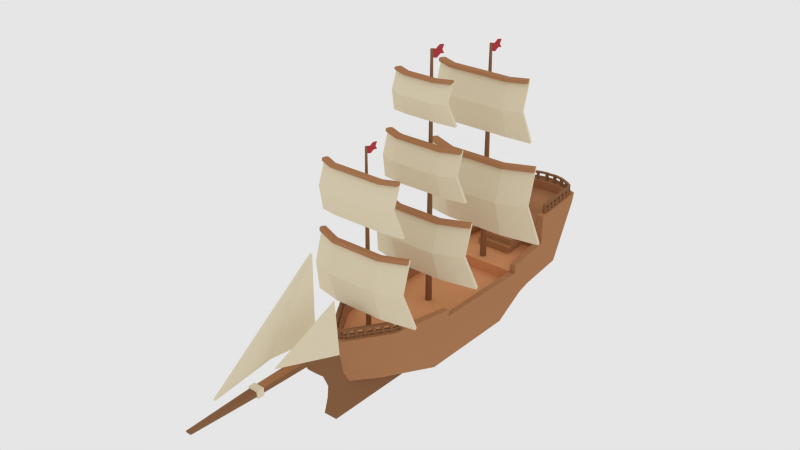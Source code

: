 # Source: sail_ship.blend  (saved by Blender 2.79.0; exported with 4.5.12 LTS)
import bpy
from mathutils import Matrix  # noqa: F401  (used for matrix-valued properties, if any)

bpy.ops.wm.read_factory_settings(use_empty=True)
scene = bpy.context.scene
scene.name = 'Scene'

# ---- collections
col_collection_1 = bpy.data.collections.new('Collection 1'); scene.collection.children.link(col_collection_1)

# ---- materials (node trees are filled in below, after node groups)
mat_wood = bpy.data.materials.new('Wood')
mat_wood.alpha_threshold = 0.0
mat_wood.diffuse_color = (0.4452, 0.2122, 0.0999, 1.0)
mat_wood.roughness = 0.5
mat_fabric = bpy.data.materials.new('Fabric')
mat_fabric.alpha_threshold = 0.0
mat_fabric.diffuse_color = (0.8, 0.706, 0.5128, 1.0)
mat_fabric.roughness = 0.5
mat_darkwood = bpy.data.materials.new('DarkWood')
mat_darkwood.alpha_threshold = 0.0
mat_darkwood.diffuse_color = (0.2738, 0.1326, 0.06372, 1.0)
mat_darkwood.roughness = 0.5
mat_lightwood = bpy.data.materials.new('LightWood')
mat_lightwood.alpha_threshold = 0.0
mat_lightwood.diffuse_color = (0.723, 0.3404, 0.1574, 1.0)
mat_lightwood.roughness = 0.5
mat_c5b99a = bpy.data.materials.new('C5B99A')
mat_c5b99a.alpha_threshold = 0.0
mat_c5b99a.roughness = 0.5
mat_darkred = bpy.data.materials.new('DarkRed')
mat_darkred.alpha_threshold = 0.0
mat_darkred.diffuse_color = (0.477, 0.05062, 0.06254, 1.0)
mat_darkred.roughness = 0.5

# ---- material node trees
mat_c5b99a.use_nodes = True; mat_c5b99a.node_tree.nodes.clear()
_N = mat_c5b99a.node_tree.nodes; _L = mat_c5b99a.node_tree.links
n0 = _N.new('ShaderNodeOutputMaterial'); n0.name = 'Material Output'; n0.location = (300, 300)
n1 = _N.new('ShaderNodeBsdfDiffuse'); n1.name = 'Diffuse BSDF'; n1.location = (10, 300)
n1.inputs[0].default_value = (0.5583, 0.4851, 0.3231, 1.0)
_L.new(n1.outputs[0], n0.inputs[0])
n0.is_active_output = True

# ---- world
world_world = bpy.data.worlds.new('World'); scene.world = world_world
world_world.color = (0.7874, 0.7874, 0.7874)
world_world.use_sun_shadow = False
world_world.sun_shadow_jitter_overblur = 0.0
world_world.cycles.sampling_method = 'NONE'
world_world.cycles.sample_map_resolution = 256

# ---- meshes
me_cylinder_005 = bpy.data.meshes.new('Cylinder.005')
me_cylinder_005.from_pydata([(0.8475, -0.06715, -1.252), (0.7502, -0.07968, -0.2574), (0.7502, -0.2026, -0.7312), (0.3893, -0.215, -1.205), (0.3893, -0.2275, -0.2574), (0.3893, -0.3505, -0.7312), (0.7502, -0.08559, -0.3093), (0.3893, -0.2334, -0.3093), (0.6817, -0.1143, 0.03342), (0.6217, -0.122, 0.7949), (0.6217, -0.2243, 0.4322), (0.3993, -0.2054, 0.0695), (0.3993, -0.2131, 0.7949), (0.3993, -0.3154, 0.4322), (0.6217, -0.1257, 0.7551), (0.3993, -0.2168, 0.7551), (0.8291, -0.01536, -1.245), (0.7294, -0.02891, -0.2654), (0.7306, -0.151, -0.7312), (0.3795, -0.1611, -1.196), (0.3785, -0.1738, -0.2658), (0.3794, -0.2961, -0.731), (0.7294, -0.03481, -0.3173), (0.3787, -0.1796, -0.3178), (0.6632, -0.0624, 0.03912), (0.6009, -0.07112, 0.7885), (0.602, -0.1727, 0.4321), (0.3895, -0.1513, 0.07667), (0.3885, -0.1592, 0.7881), (0.3894, -0.261, 0.4324), (0.6009, -0.07476, 0.7487), (0.3886, -0.1628, 0.7483), (0.7502, -0.1285, -0.3093), (0.7502, -0.1226, -0.2574), (0.3893, -0.2704, -0.2574), (0.3893, -0.2763, -0.3093), (0.6217, -0.1685, 0.7551), (0.6217, -0.1649, 0.7949), (0.3993, -0.256, 0.7949), (0.3993, -0.2596, 0.7551), (-0.8475, -0.06715, -1.252), (-0.7502, -0.07968, -0.2574), (-0.7502, -0.2026, -0.7312), (-0.3893, -0.215, -1.205), (-0.3893, -0.2275, -0.2574), (-0.3893, -0.3505, -0.7312), (-3.614e-08, -0.215, -1.205), (-3.614e-08, -0.2275, -0.2574), (-3.614e-08, -0.3505, -0.7312), (-0.7502, -0.08559, -0.3093), (-0.3893, -0.2334, -0.3093), (-3.614e-08, -0.2334, -0.3093), (-0.6817, -0.1143, 0.03342), (-0.6217, -0.122, 0.7949), (-0.6217, -0.2243, 0.4322), (-0.3993, -0.2054, 0.0695), (-0.3993, -0.2131, 0.7949), (-0.3993, -0.3154, 0.4322), (-3.614e-08, -0.2054, 0.0695), (-3.614e-08, -0.2131, 0.7949), (-3.614e-08, -0.3154, 0.4322), (-0.6217, -0.1257, 0.7551), (-0.3993, -0.2168, 0.7551), (-3.614e-08, -0.2168, 0.7551), (-0.8291, -0.01536, -1.245), (-0.7294, -0.02891, -0.2654), (-0.7306, -0.151, -0.7312), (-0.3795, -0.1611, -1.196), (-0.3785, -0.1738, -0.2658), (-0.3794, -0.2961, -0.731), (-3.614e-08, -0.1604, -1.195), (-3.614e-08, -0.1727, -0.266), (-3.614e-08, -0.2952, -0.7303), (-0.7294, -0.03481, -0.3173), (-0.3787, -0.1796, -0.3178), (-3.614e-08, -0.1786, -0.318), (-0.6632, -0.0624, 0.03912), (-0.6009, -0.07112, 0.7885), (-0.602, -0.1727, 0.4321), (-0.3895, -0.1513, 0.07667), (-0.3885, -0.1592, 0.7881), (-0.3894, -0.261, 0.4324), (-3.614e-08, -0.1506, 0.07805), (-3.614e-08, -0.1582, 0.788), (-3.614e-08, -0.2601, 0.433), (-0.6009, -0.07476, 0.7487), (-0.3886, -0.1628, 0.7483), (-3.614e-08, -0.1618, 0.7482), (-0.7502, -0.1285, -0.3093), (-0.7502, -0.1226, -0.2574), (-0.3893, -0.2704, -0.2574), (-0.3893, -0.2763, -0.3093), (-3.614e-08, -0.2704, -0.2574), (-3.614e-08, -0.2763, -0.3093), (-0.6217, -0.1685, 0.7551), (-0.6217, -0.1649, 0.7949), (-0.3993, -0.256, 0.7949), (-0.3993, -0.2596, 0.7551), (-3.614e-08, -0.256, 0.7949), (-3.614e-08, -0.2596, 0.7551)], [], [(90, 92, 47, 44, 41, 89), (3, 0, 2, 5), (46, 3, 5, 48), (53, 95, 96, 98, 59, 56), (48, 5, 7, 51), (5, 2, 6, 7), (14, 9, 37, 36), (11, 8, 10, 13), (58, 11, 13, 60), (84, 87, 83, 59, 98, 99, 63, 60, 58, 82), (60, 13, 15, 63), (13, 10, 14, 15), (20, 17, 22, 23), (21, 18, 16, 19), (72, 21, 19, 70), (71, 20, 23, 75), (75, 23, 21, 72), (23, 22, 18, 21), (28, 25, 30, 31), (29, 26, 24, 27), (84, 29, 27, 82), (83, 28, 31, 87), (87, 31, 29, 84), (31, 30, 26, 29), (0, 3, 19, 16), (47, 71, 68, 65, 41, 44), (2, 0, 16, 18), (3, 46, 70, 19), (14, 10, 26, 30, 25, 9), (8, 11, 27, 24), (85, 78, 54, 61, 53, 77), (10, 8, 24, 26), (11, 58, 82, 27), (73, 66, 42, 49, 41, 65), (35, 32, 33, 34), (93, 35, 34, 92), (39, 36, 37, 38), (99, 39, 38, 98), (9, 12, 59, 98, 38, 37), (6, 1, 33, 32), (7, 6, 32, 35, 93, 51), (43, 45, 42, 40), (46, 48, 45, 43), (63, 15, 14, 36, 39, 99), (48, 51, 50, 45), (45, 50, 49, 42), (61, 94, 95, 53), (55, 57, 54, 52), (58, 60, 57, 55), (4, 47, 92, 34, 33, 1), (60, 63, 62, 57), (57, 62, 61, 54), (68, 74, 73, 65), (69, 67, 64, 66), (72, 70, 67, 69), (71, 75, 74, 68), (75, 72, 69, 74), (74, 69, 66, 73), (80, 86, 85, 77), (81, 79, 76, 78), (84, 82, 79, 81), (83, 87, 86, 80), (87, 84, 81, 86), (86, 81, 78, 85), (40, 64, 67, 43), (6, 2, 18, 22, 17, 1), (42, 66, 64, 40), (43, 67, 70, 46), (47, 4, 1, 17, 20, 71), (52, 76, 79, 55), (54, 78, 76, 52), (55, 79, 82, 58), (59, 12, 9, 25, 28, 83), (63, 99, 97, 94, 61, 62), (91, 90, 89, 88), (93, 92, 90, 91), (97, 96, 95, 94), (99, 98, 96, 97), (72, 75, 71, 47, 92, 93, 51, 48, 46, 70), (59, 83, 80, 77, 53, 56), (49, 88, 89, 41), (91, 88, 49, 50, 51, 93)])
me_cylinder_005.polygons.foreach_set('material_index', [0, 1, 1, 0, 1, 1, 0, 1, 1, 1, 1, 1, 0, 1, 1, 0, 1, 1, 0, 1, 1, 0, 1, 1, 1, 0, 1, 1, 1, 1, 1, 1, 1, 1, 0, 0, 0, 0, 0, 0, 0, 1, 1, 0, 1, 1, 0, 1, 1, 0, 1, 1, 0, 1, 1, 0, 1, 1, 0, 1, 1, 0, 1, 1, 1, 1, 1, 1, 0, 1, 1, 1, 0, 0, 0, 0, 0, 0, 1, 0, 0, 0])
me_cylinder_005.materials.append(mat_wood)
me_cylinder_005.materials.append(mat_fabric)
me_cylinder_005.materials.append(mat_darkwood)
me_cylinder_005.materials.append(mat_lightwood)
me_cylinder_005.materials.append(mat_c5b99a)
me_cylinder_005.use_remesh_preserve_volume = False
me_cylinder_005.use_remesh_preserve_attributes = False
me_cylinder_005.use_mirror_vertex_groups = False
me_cylinder_005.update()
me_cylinder_004 = bpy.data.meshes.new('Cylinder.004')
me_cylinder_004.from_pydata([(0.708, -0.04207, -1.046), (0.6267, -0.05255, -0.215), (0.6267, -0.1666, -0.6108), (0.3252, -0.1656, -1.007), (0.3252, -0.176, -0.215), (0.3252, -0.2901, -0.6108), (0.6267, -0.05748, -0.2584), (0.3252, -0.181, -0.2584), (0.5694, -0.08147, 0.02792), (0.5193, -0.08792, 0.664), (0.5193, -0.1848, 0.361), (0.3335, -0.1576, 0.05805), (0.3335, -0.164, 0.664), (0.3335, -0.2609, 0.361), (0.5193, -0.09096, 0.6308), (0.3335, -0.1671, 0.6308), (0.6926, 0.00119, -1.04), (0.6093, -0.01013, -0.2217), (0.6103, -0.1235, -0.6109), (0.3171, -0.1205, -0.9993), (0.3162, -0.1311, -0.2221), (0.3169, -0.2447, -0.6106), (0.6093, -0.01506, -0.2651), (0.3163, -0.136, -0.2655), (0.554, -0.03811, 0.03268), (0.5019, -0.04539, 0.6586), (0.5029, -0.1416, 0.361), (0.3254, -0.1124, 0.06404), (0.3245, -0.119, 0.6583), (0.3252, -0.2154, 0.3612), (0.5019, -0.04843, 0.6254), (0.3246, -0.122, 0.6251), (0.6267, -0.09329, -0.2584), (0.6267, -0.08836, -0.215), (0.3252, -0.2118, -0.215), (0.3252, -0.2168, -0.2584), (0.5193, -0.1268, 0.6308), (0.5193, -0.1237, 0.664), (0.3335, -0.1998, 0.664), (0.3335, -0.2029, 0.6308), (-0.708, -0.04207, -1.046), (-0.6267, -0.05255, -0.215), (-0.6267, -0.1666, -0.6108), (-0.3252, -0.1656, -1.007), (-0.3252, -0.176, -0.215), (-0.3252, -0.2901, -0.6108), (-3.019e-08, -0.1656, -1.007), (-3.019e-08, -0.176, -0.215), (-3.019e-08, -0.2901, -0.6108), (-0.6267, -0.05748, -0.2584), (-0.3252, -0.181, -0.2584), (-3.019e-08, -0.181, -0.2584), (-0.5694, -0.08147, 0.02792), (-0.5193, -0.08792, 0.664), (-0.5193, -0.1848, 0.361), (-0.3335, -0.1576, 0.05805), (-0.3335, -0.164, 0.664), (-0.3335, -0.2609, 0.361), (-3.019e-08, -0.1576, 0.05805), (-3.019e-08, -0.164, 0.664), (-3.019e-08, -0.2609, 0.361), (-0.5193, -0.09096, 0.6308), (-0.3335, -0.1671, 0.6308), (-3.019e-08, -0.1671, 0.6308), (-0.6926, 0.00119, -1.04), (-0.6093, -0.01013, -0.2217), (-0.6103, -0.1235, -0.6109), (-0.3171, -0.1205, -0.9993), (-0.3162, -0.1311, -0.2221), (-0.3169, -0.2447, -0.6106), (-3.019e-08, -0.12, -0.9979), (-3.019e-08, -0.1303, -0.2222), (-3.019e-08, -0.2439, -0.61), (-0.6093, -0.01506, -0.2651), (-0.3163, -0.136, -0.2655), (-3.019e-08, -0.1352, -0.2656), (-0.554, -0.03811, 0.03268), (-0.5019, -0.04539, 0.6586), (-0.5029, -0.1416, 0.361), (-0.3254, -0.1124, 0.06404), (-0.3245, -0.119, 0.6583), (-0.3252, -0.2154, 0.3612), (-3.019e-08, -0.1118, 0.0652), (-3.019e-08, -0.1181, 0.6582), (-3.019e-08, -0.2147, 0.3617), (-0.5019, -0.04843, 0.6254), (-0.3246, -0.122, 0.6251), (-3.019e-08, -0.1211, 0.625), (-0.6267, -0.09329, -0.2584), (-0.6267, -0.08836, -0.215), (-0.3252, -0.2118, -0.215), (-0.3252, -0.2168, -0.2584), (-3.019e-08, -0.2118, -0.215), (-3.019e-08, -0.2168, -0.2584), (-0.5193, -0.1268, 0.6308), (-0.5193, -0.1237, 0.664), (-0.3335, -0.1998, 0.664), (-0.3335, -0.2029, 0.6308), (-3.019e-08, -0.1998, 0.664), (-3.019e-08, -0.2029, 0.6308)], [], [(90, 92, 47, 44, 41, 89), (3, 0, 2, 5), (46, 3, 5, 48), (84, 87, 83, 59, 98, 99, 63, 60, 58, 82), (48, 5, 7, 51), (5, 2, 6, 7), (14, 9, 37, 36), (11, 8, 10, 13), (58, 11, 13, 60), (53, 95, 96, 98, 59, 56), (60, 13, 15, 63), (13, 10, 14, 15), (20, 17, 22, 23), (21, 18, 16, 19), (72, 21, 19, 70), (71, 20, 23, 75), (75, 23, 21, 72), (23, 22, 18, 21), (28, 25, 30, 31), (29, 26, 24, 27), (84, 29, 27, 82), (83, 28, 31, 87), (87, 31, 29, 84), (31, 30, 26, 29), (0, 3, 19, 16), (73, 66, 42, 49, 41, 65), (2, 0, 16, 18), (3, 46, 70, 19), (6, 2, 18, 22, 17, 1), (8, 11, 27, 24), (9, 14, 30, 25), (10, 8, 24, 26), (11, 58, 82, 27), (59, 83, 80, 77, 53, 56), (14, 10, 26, 30), (35, 32, 33, 34), (93, 35, 34, 92), (39, 36, 37, 38), (99, 39, 38, 98), (59, 12, 9, 25, 28, 83), (6, 1, 33, 32), (43, 45, 42, 40), (46, 48, 45, 43), (9, 12, 59, 98, 38, 37), (48, 51, 50, 45), (45, 50, 49, 42), (61, 94, 95, 53), (55, 57, 54, 52), (58, 60, 57, 55), (4, 47, 92, 34, 33, 1), (60, 63, 62, 57), (57, 62, 61, 54), (7, 6, 32, 35, 93, 51), (68, 74, 73, 65), (69, 67, 64, 66), (72, 70, 67, 69), (71, 75, 74, 68), (75, 72, 69, 74), (74, 69, 66, 73), (80, 86, 85, 77), (81, 79, 76, 78), (84, 82, 79, 81), (83, 87, 86, 80), (87, 84, 81, 86), (86, 81, 78, 85), (40, 64, 67, 43), (42, 66, 64, 40), (43, 67, 70, 46), (47, 4, 1, 17, 20, 71), (63, 99, 97, 94, 61, 62), (52, 76, 79, 55), (53, 77, 85, 61), (54, 78, 76, 52), (55, 79, 82, 58), (47, 71, 68, 65, 41, 44), (72, 75, 71, 47, 92, 93, 51, 48, 46, 70), (61, 85, 78, 54), (91, 90, 89, 88), (93, 92, 90, 91), (97, 96, 95, 94), (99, 98, 96, 97), (63, 15, 14, 36, 39, 99), (49, 88, 89, 41), (91, 88, 49, 50, 51, 93)])
me_cylinder_004.polygons.foreach_set('material_index', [0, 1, 1, 1, 1, 1, 0, 1, 1, 0, 1, 1, 0, 1, 1, 0, 1, 1, 0, 1, 1, 0, 1, 1, 1, 1, 1, 1, 1, 1, 0, 1, 1, 0, 1, 0, 0, 0, 0, 0, 0, 1, 1, 0, 1, 1, 0, 1, 1, 0, 1, 1, 0, 0, 1, 1, 0, 1, 1, 0, 1, 1, 0, 1, 1, 1, 1, 1, 0, 0, 1, 0, 1, 1, 0, 1, 1, 0, 0, 0, 0, 0, 0, 0])
me_cylinder_004.materials.append(mat_wood)
me_cylinder_004.materials.append(mat_fabric)
me_cylinder_004.materials.append(mat_darkwood)
me_cylinder_004.materials.append(mat_lightwood)
me_cylinder_004.materials.append(mat_c5b99a)
me_cylinder_004.use_remesh_preserve_volume = False
me_cylinder_004.use_remesh_preserve_attributes = False
me_cylinder_004.use_mirror_vertex_groups = False
me_cylinder_004.update()
me_cylinder_001 = bpy.data.meshes.new('Cylinder.001')
me_cylinder_001.from_pydata([(0.7414, -0.06085, -1.442), (0.6478, -0.07291, -0.628), (0.6478, -0.1869, -1.016), (0.3005, -0.2031, -1.403), (0.3005, -0.2151, -0.628), (0.3005, -0.3291, -1.016), (0.6478, -0.07859, -0.6705), (0.3005, -0.2208, -0.6705), (0.5818, -0.1062, -0.3902), (0.5241, -0.1136, 0.2326), (0.5241, -0.2078, -0.06404), (0.3101, -0.1939, -0.3607), (0.3101, -0.2954, -0.06404), (0.5241, -0.1171, 0.2001), (0.3101, -0.2048, 0.2001), (0.4307, -0.1185, 0.4759), (0.3827, -0.1247, 0.9935), (0.3827, -0.2134, 0.747), (0.2048, -0.1914, 0.5004), (0.2048, -0.2863, 0.747), (0.3827, -0.1276, 0.9665), (0.2048, -0.2004, 0.9665), (0.7237, -0.01102, -1.436), (0.6278, -0.02406, -0.6345), (0.6289, -0.1372, -1.016), (0.2912, -0.1512, -1.396), (0.2902, -0.1634, -0.6349), (0.291, -0.2768, -1.015), (0.6278, -0.02974, -0.677), (0.2903, -0.1691, -0.6774), (0.5641, -0.05629, -0.3855), (0.5041, -0.06467, 0.2273), (0.5052, -0.1581, -0.0641), (0.3008, -0.1418, -0.3548), (0.2998, -0.1494, 0.227), (0.3006, -0.2431, -0.06386), (0.5041, -0.06817, 0.1948), (0.2999, -0.1529, 0.1945), (0.413, -0.06858, 0.4805), (0.3627, -0.07571, 0.9883), (0.3638, -0.1637, 0.7469), (0.1955, -0.1393, 0.5063), (0.1945, -0.1457, 0.9879), (0.1953, -0.234, 0.7471), (0.3627, -0.07862, 0.9612), (0.1946, -0.1486, 0.9609), (0.6478, -0.1198, -0.6705), (0.6478, -0.1141, -0.628), (0.3005, -0.2564, -0.628), (0.3005, -0.262, -0.6705), (0.5241, -0.1584, 0.2001), (0.5241, -0.1549, 0.2326), (0.3101, -0.2425, 0.2326), (0.3101, -0.246, 0.2001), (0.3827, -0.1688, 0.9665), (0.3827, -0.1659, 0.9935), (0.2048, -0.2388, 0.9935), (0.2048, -0.2417, 0.9665), (-0.7414, -0.06085, -1.442), (-0.6478, -0.07291, -0.628), (-0.6478, -0.1869, -1.016), (-0.3005, -0.2031, -1.403), (-0.3005, -0.2151, -0.628), (-0.3005, -0.3291, -1.016), (-2.408e-09, -0.2031, -1.403), (-2.408e-09, -0.2151, -0.628), (-2.408e-09, -0.3291, -1.016), (-0.6478, -0.07859, -0.6705), (-0.3005, -0.2208, -0.6705), (-2.408e-09, -0.2208, -0.6705), (-0.5818, -0.1062, -0.3902), (-0.5241, -0.1136, 0.2326), (-0.5241, -0.2078, -0.06404), (-0.3101, -0.1939, -0.3607), (-0.3101, -0.2954, -0.06404), (-2.408e-09, -0.1939, -0.3607), (-2.408e-09, -0.2013, 0.2326), (-2.408e-09, -0.2954, -0.06404), (-0.5241, -0.1171, 0.2001), (-0.3101, -0.2048, 0.2001), (-2.408e-09, -0.2048, 0.2001), (-0.4307, -0.1185, 0.4759), (-0.3827, -0.1247, 0.9935), (-0.3827, -0.2134, 0.747), (-0.2048, -0.1914, 0.5004), (-0.2048, -0.2863, 0.747), (-2.408e-09, -0.1914, 0.5004), (-2.408e-09, -0.1975, 0.9935), (-2.408e-09, -0.2863, 0.747), (-0.3827, -0.1276, 0.9665), (-0.2048, -0.2004, 0.9665), (-2.408e-09, -0.2004, 0.9665), (-0.7237, -0.01102, -1.436), (-0.6278, -0.02406, -0.6345), (-0.6289, -0.1372, -1.016), (-0.2912, -0.1512, -1.396), (-0.2902, -0.1634, -0.6349), (-0.291, -0.2768, -1.015), (-2.408e-09, -0.1506, -1.394), (-2.408e-09, -0.1624, -0.635), (-2.408e-09, -0.2759, -1.015), (-0.6278, -0.02974, -0.677), (-0.2903, -0.1691, -0.6774), (-2.408e-09, -0.1681, -0.6775), (-0.5641, -0.05629, -0.3855), (-0.5041, -0.06467, 0.2273), (-0.5052, -0.1581, -0.0641), (-0.3008, -0.1418, -0.3548), (-0.2998, -0.1494, 0.227), (-0.3006, -0.2431, -0.06386), (-2.408e-09, -0.1411, -0.3537), (-2.408e-09, -0.1484, 0.2269), (-2.408e-09, -0.2422, -0.06338), (-0.5041, -0.06817, 0.1948), (-0.2999, -0.1529, 0.1945), (-2.408e-09, -0.1519, 0.1944), (-0.413, -0.06858, 0.4805), (-0.3627, -0.07571, 0.9883), (-0.3638, -0.1637, 0.7469), (-0.1955, -0.1393, 0.5063), (-0.1945, -0.1457, 0.9879), (-0.1953, -0.234, 0.7471), (-2.408e-09, -0.1386, 0.5074), (-2.408e-09, -0.1447, 0.9878), (-2.408e-09, -0.2331, 0.7476), (-0.3627, -0.07862, 0.9612), (-0.1946, -0.1486, 0.9609), (-2.408e-09, -0.1476, 0.9608), (-0.6478, -0.1198, -0.6705), (-0.6478, -0.1141, -0.628), (-0.3005, -0.2564, -0.628), (-0.3005, -0.262, -0.6705), (-2.408e-09, -0.2564, -0.628), (-2.408e-09, -0.262, -0.6705), (-0.5241, -0.1584, 0.2001), (-0.5241, -0.1549, 0.2326), (-0.3101, -0.2425, 0.2326), (-0.3101, -0.246, 0.2001), (-2.408e-09, -0.2425, 0.2326), (-2.408e-09, -0.246, 0.2001), (-0.3827, -0.1688, 0.9665), (-0.3827, -0.1659, 0.9935), (-0.2048, -0.2388, 0.9935), (-0.2048, -0.2417, 0.9665), (-2.408e-09, -0.2388, 0.9935), (-2.408e-09, -0.2417, 0.9665)], [], [(76, 9, 31, 34, 111), (3, 0, 2, 5), (64, 3, 5, 66), (80, 139, 137, 134, 78, 79), (66, 5, 7, 69), (5, 2, 6, 7), (13, 9, 51, 50), (11, 8, 10, 12), (75, 11, 12, 77), (130, 132, 65, 62, 59, 129), (77, 12, 14, 80), (12, 10, 13, 14), (18, 15, 17, 19), (86, 18, 19, 88), (88, 19, 21, 91), (19, 17, 20, 21), (26, 23, 28, 29), (27, 24, 22, 25), (100, 27, 25, 98), (99, 26, 29, 103), (103, 29, 27, 100), (29, 28, 24, 27), (34, 31, 36, 37), (35, 32, 30, 33), (112, 35, 33, 110), (111, 34, 37, 115), (115, 37, 35, 112), (37, 36, 32, 35), (42, 39, 44, 45), (43, 40, 38, 41), (124, 43, 41, 122), (123, 42, 45, 127), (127, 45, 43, 124), (45, 44, 40, 43), (0, 3, 25, 22), (101, 94, 60, 67, 59, 93), (2, 0, 22, 24), (3, 64, 98, 25), (65, 99, 96, 93, 59, 62), (8, 11, 33, 30), (113, 106, 72, 78, 71, 105), (10, 8, 30, 32), (11, 75, 110, 33), (76, 111, 108, 105, 71), (15, 18, 41, 38), (16, 20, 44, 39), (17, 15, 38, 40), (18, 86, 122, 41), (65, 4, 1, 23, 26, 99), (20, 17, 40, 44), (49, 46, 47, 48), (133, 49, 48, 132), (53, 50, 51, 52), (139, 53, 52, 138), (57, 54, 55, 56), (145, 57, 56, 144), (80, 14, 13, 50, 53, 139), (7, 6, 46, 49, 133, 69), (20, 16, 55, 54), (9, 76, 138, 52, 51), (6, 1, 47, 46), (4, 65, 132, 48, 47, 1), (61, 63, 60, 58), (64, 66, 63, 61), (143, 140, 89, 90, 91, 145), (66, 69, 68, 63), (63, 68, 67, 60), (78, 134, 135, 71), (73, 74, 72, 70), (75, 77, 74, 73), (16, 87, 144, 56, 55), (77, 80, 79, 74), (74, 79, 78, 72), (84, 85, 83, 81), (86, 88, 85, 84), (88, 91, 90, 85), (85, 90, 89, 83), (96, 102, 101, 93), (97, 95, 92, 94), (100, 98, 95, 97), (99, 103, 102, 96), (103, 100, 97, 102), (102, 97, 94, 101), (108, 114, 113, 105), (109, 107, 104, 106), (112, 110, 107, 109), (111, 115, 114, 108), (115, 112, 109, 114), (114, 109, 106, 113), (120, 126, 125, 117), (121, 119, 116, 118), (124, 122, 119, 121), (123, 127, 126, 120), (127, 124, 121, 126), (126, 121, 118, 125), (58, 92, 95, 61), (13, 10, 32, 36, 31, 9), (60, 94, 92, 58), (61, 95, 98, 64), (6, 2, 24, 28, 23, 1), (100, 103, 99, 65, 132, 133, 69, 66, 64, 98), (70, 104, 107, 73), (72, 106, 104, 70), (73, 107, 110, 75), (87, 123, 120, 117, 82), (112, 115, 111, 76, 138, 139, 80, 77, 75, 110), (81, 116, 119, 84), (82, 117, 125, 89), (83, 118, 116, 81), (84, 119, 122, 86), (87, 16, 39, 42, 123), (124, 127, 123, 87, 144, 145, 91, 88, 86, 122), (89, 125, 118, 83), (131, 130, 129, 128), (133, 132, 130, 131), (137, 136, 135, 134), (139, 138, 136, 137), (143, 142, 141, 140), (145, 144, 142, 143), (71, 135, 136, 138, 76), (21, 20, 54, 57, 145, 91), (89, 140, 141, 82), (82, 141, 142, 144, 87), (67, 128, 129, 59), (131, 128, 67, 68, 69, 133)])
me_cylinder_001.polygons.foreach_set('material_index', [0, 1, 1, 0, 1, 1, 0, 1, 1, 0, 1, 1, 1, 1, 1, 1, 0, 1, 1, 0, 1, 1, 0, 1, 1, 0, 1, 1, 0, 1, 1, 0, 1, 1, 1, 1, 1, 1, 0, 1, 1, 1, 1, 0, 1, 0, 1, 1, 0, 1, 0, 0, 0, 0, 0, 0, 0, 0, 0, 0, 0, 0, 1, 1, 0, 1, 1, 0, 1, 1, 0, 1, 1, 1, 1, 1, 1, 0, 1, 1, 0, 1, 1, 0, 1, 1, 0, 1, 1, 0, 1, 1, 0, 1, 1, 1, 1, 1, 1, 1, 1, 1, 1, 1, 0, 1, 1, 0, 1, 1, 0, 1, 1, 0, 0, 0, 0, 0, 0, 0, 0, 0, 0, 0, 0])
me_cylinder_001.materials.append(mat_wood)
me_cylinder_001.materials.append(mat_fabric)
me_cylinder_001.materials.append(mat_darkwood)
me_cylinder_001.materials.append(mat_lightwood)
me_cylinder_001.materials.append(mat_c5b99a)
me_cylinder_001.use_remesh_preserve_volume = False
me_cylinder_001.use_remesh_preserve_attributes = False
me_cylinder_001.use_mirror_vertex_groups = False
me_cylinder_001.update()
me_cylinder = bpy.data.meshes.new('Cylinder')
me_cylinder.from_pydata([(0.2303, 1.221, 0.8193), (0.4198, 1.56, 0.8206), (0.2255, 1.467, 0.8213), (0.2304, 1.218, 0.9107), (0.2211, 1.559, 0.823), (0.224, 1.3, 0.9018), (-0.2265, 1.218, 0.9107), (-0.2264, 1.221, 0.8193), (0.2334, 1.111, 0.8181), (0.4612, 1.11, 0.9235), (0.4198, 1.56, 0.926), (0.224, 1.3, 0.9826), (-0.2201, 1.3, 0.9018), (0.4943, 0.878, 0.8161), (0.5042, 0.8778, 0.9215), (0.22, 1.457, 1.055), (0.225, 1.378, 0.9865), (-0.2201, 1.3, 0.9826), (-0.4159, 1.56, 0.8206), (-0.4904, 0.878, 0.8161), (-0.02416, 1.028, 0.8174), (-0.01387, 1.038, 0.8175), (0.007832, 1.038, 0.8175), (0.01779, 1.038, 0.8175), (0.04018, 1.016, 0.8173), (0.04019, 0.9841, 0.817), (0.01779, 0.9617, 0.8168), (-0.01387, 0.9617, 0.8168), (-0.03626, 0.9841, 0.817), (-0.03626, 1.016, 0.8173), (0.5774, 0.8799, 0.9214), (0.5012, 1.561, 0.926), (0.2211, 1.559, 1.121), (0.225, 1.378, 1.045), (-0.2211, 1.378, 0.9865), (-0.2172, 1.559, 0.823), (-0.4806, 0.878, 0.6783), (0.4845, 0.878, 0.6783), (0.5354, 1.057, 0.4535), (0.5741, 0.8799, 0.8149), (0.2196, 1.461, 1.141), (-0.2211, 1.378, 1.045), (-0.216, 1.457, 1.055), (-0.4159, 1.56, 0.926), (-0.4573, 1.11, 0.9235), (-0.5003, 0.8778, 0.9215), (-0.4904, -0.451, 0.8161), (-0.4806, -0.4287, 0.6783), (-0.01406, -0.1366, 0.6783), (-0.03671, -0.1139, 0.6783), (-0.03671, -0.08189, 0.6783), (-0.01406, -0.05923, 0.6783), (0.01798, -0.05923, 0.6783), (0.04063, -0.08189, 0.6783), (0.4943, -0.451, 0.8161), (0.4845, -0.4287, 0.6783), (0.4906, 1.301, 0.4561), (0.5712, 0.8802, 0.4514), (0.413, 1.558, 1.181), (-0.2157, 1.461, 1.141), (-0.2172, 1.559, 1.121), (-0.5735, 0.8799, 0.9214), (-0.5704, -0.4528, 0.8314), (0.04063, -0.1139, 0.6783), (0.01798, -0.1366, 0.6783), (-0.01136, -0.1301, 1.508), (-0.0302, -0.1112, 1.508), (-0.0302, -0.08458, 1.508), (-0.01136, -0.06574, 1.508), (0.01528, -0.06574, 1.508), (0.03413, -0.08458, 1.508), (0.5744, -0.4528, 0.8314), (0.4232, 2.379, 1.181), (0.4169, 2.019, 0.4561), (0.3113, 0.9891, 0.05133), (0.5712, -0.4528, 0.4514), (0.2211, 1.559, 1.181), (-0.4973, 1.561, 0.926), (-0.5702, 0.8799, 0.8149), (-0.5735, -0.4528, 0.9214), (-0.3565, -1.132, 0.8161), (0.3605, -1.132, 0.8161), (0.03413, -0.1112, 1.508), (0.01528, -0.1301, 1.508), (-0.04137, -0.2025, 1.511), (-0.1027, -0.1412, 1.511), (-0.1027, -0.05457, 1.511), (-0.04137, 0.00671, 1.511), (0.04529, 0.00671, 1.511), (0.1066, -0.05457, 1.511), (0.5774, -0.4528, 0.9214), (0.09022, 2.523, 1.181), (0.09022, 1.468, 0.4561), (0.09022, 2.186, 0.4561), (0.2256, 1.148, 0.05389), (0.3798, 0.8802, 0.04928), (0.3798, -0.4528, 0.04928), (0.4314, -1.22, 0.9214), (0.1007, 1.728, 1.181), (0.06244, 1.728, 1.181), (0.5012, 1.563, 1.3), (0.4112, 1.563, 1.3), (0.4232, 2.412, 1.3), (-0.4091, 1.558, 1.181), (-0.5314, 1.057, 0.4535), (-0.5673, 0.8802, 0.4514), (-0.5673, -0.4528, 0.4514), (-0.5, -0.4512, 0.9215), (-0.4275, -1.22, 0.9214), (-0.3565, -1.132, 0.9215), (0.01472, -1.149, 0.8161), (0.3605, -1.132, 0.9215), (0.1066, -0.1412, 1.511), (0.04529, -0.2025, 1.511), (-0.0408, -0.2011, 1.562), (-0.1013, -0.1407, 1.562), (-0.1013, -0.05514, 1.562), (-0.0408, 0.005334, 1.562), (0.04472, 0.005334, 1.562), (0.1052, -0.05514, 1.562), (0.5039, -0.4512, 0.9215), (-0.0863, 2.523, 1.181), (0.09022, 2.557, 1.3), (0.09022, 1.292, 0.05389), (-0.0863, 1.468, 0.4561), (-0.0863, 2.186, 0.4561), (0.09022, 1.034, -0.03865), (0.4251, -1.22, 0.5759), (0.09022, -0.4528, -0.0407), (0.09022, 0.8802, -0.0407), (0.3529, 2.338, 1.182), (0.08873, 1.804, 1.182), (0.1013, 1.728, 1.426), (0.4635, 1.657, 1.3), (-0.09681, 1.728, 1.181), (-0.4867, 1.301, 0.4561), (-0.3759, 0.8802, 0.04928), (-0.3759, -0.4528, 0.04928), (-0.4252, -1.107, 0.9214), (-0.0242, -1.64, 0.9215), (-0.0242, -1.64, 0.8161), (-0.0108, -1.149, 0.8161), (0.02812, -1.64, 0.8161), (0.03277, -1.167, 0.8161), (0.03277, -1.192, 0.8161), (0.01472, -1.21, 0.8161), (-0.0108, -1.21, 0.8161), (0.02812, -1.64, 0.9215), (0.1052, -0.1407, 1.562), (0.04472, -0.2011, 1.562), (-0.01119, -0.1296, 1.565), (-0.02978, -0.1111, 1.565), (-0.02978, -0.08476, 1.565), (-0.01119, -0.06616, 1.565), (0.01511, -0.06616, 1.565), (0.0337, -0.08476, 1.565), (0.4291, -1.107, 0.9214), (-0.4193, 2.379, 1.181), (-0.0863, 2.557, 1.3), (0.2078, 2.488, 1.3), (-0.0863, 1.292, 0.05389), (-0.413, 2.019, 0.4561), (0.09022, 1.249, -0.03608), (0.2338, -1.22, 0.2518), (-0.0863, 0.8802, -0.0407), (-0.0863, -0.4528, -0.0407), (0.0688, -1.774, 0.9214), (0.1396, 2.458, 1.182), (0.04617, 1.828, 1.182), (0.08933, 1.804, 1.426), (0.3529, 2.338, 1.3), (0.4386, 1.956, 1.3), (0.4606, 1.691, 1.3), (0.4292, 1.654, 1.3), (-0.09741, 1.728, 1.426), (-0.08481, 1.804, 1.182), (-0.349, 2.338, 1.182), (0.04677, 1.828, 1.426), (-0.3073, 0.9891, 0.05133), (-0.4212, -1.22, 0.5759), (-0.3836, -1.133, 0.9214), (-0.3918, -1.099, 0.9214), (-0.417, -1.141, 0.9214), (-0.03916, -1.663, 0.9214), (-0.03164, -1.665, 0.9214), (-0.3608, -1.196, 0.9214), (-0.3414, -1.224, 0.9214), (-0.3698, -1.244, 0.9214), (-0.3328, -1.298, 0.9214), (-0.3044, -1.278, 0.9214), (-0.285, -1.307, 0.9214), (-0.3134, -1.326, 0.9214), (-0.2764, -1.38, 0.9214), (-0.248, -1.361, 0.9214), (-0.2286, -1.389, 0.9214), (-0.257, -1.409, 0.9214), (-0.22, -1.463, 0.9214), (-0.1916, -1.444, 0.9214), (-0.1722, -1.472, 0.9214), (-0.2006, -1.491, 0.9214), (-0.1636, -1.546, 0.9214), (-0.1352, -1.526, 0.9214), (-0.1158, -1.555, 0.9214), (-0.1442, -1.574, 0.9214), (-0.1154, -1.619, 0.9214), (-0.08595, -1.601, 0.9214), (-0.06817, -1.631, 0.9214), (-0.0976, -1.649, 0.9214), (-0.02885, -1.167, 0.8161), (-0.008801, -1.154, 1.464), (0.01272, -1.154, 1.464), (0.02794, -1.169, 1.464), (0.02794, -1.19, 1.464), (0.01272, -1.206, 1.464), (-0.008801, -1.206, 1.464), (0.3875, -1.133, 0.9214), (0.04308, -1.663, 0.9214), (0.1015, -1.649, 0.9214), (0.07209, -1.631, 0.9214), (0.08987, -1.601, 0.9214), (0.1193, -1.619, 0.9214), (0.1481, -1.574, 0.9214), (0.1197, -1.555, 0.9214), (0.1391, -1.526, 0.9214), (0.1675, -1.546, 0.9214), (0.2045, -1.491, 0.9214), (0.1761, -1.472, 0.9214), (0.1955, -1.444, 0.9214), (0.2239, -1.463, 0.9214), (0.2609, -1.409, 0.9214), (0.2325, -1.389, 0.9214), (0.2519, -1.361, 0.9214), (0.2803, -1.38, 0.9214), (0.3173, -1.326, 0.9214), (0.2889, -1.307, 0.9214), (0.3083, -1.278, 0.9214), (0.3367, -1.298, 0.9214), (0.3737, -1.244, 0.9214), (0.3453, -1.224, 0.9214), (0.3647, -1.196, 0.9214), (0.03556, -1.665, 0.9214), (0.0337, -0.1111, 1.565), (0.01511, -0.1296, 1.565), (-0.008265, -0.1226, 2.459), (-0.02273, -0.1081, 2.459), (-0.02273, -0.08768, 2.459), (-0.008265, -0.07322, 2.459), (0.01219, -0.07322, 2.459), (0.02665, -0.08768, 2.459), (0.3957, -1.099, 0.9214), (0.4209, -1.141, 0.9214), (-0.4193, 2.412, 1.3), (-0.04259, 2.523, 1.3), (0.3206, 2.425, 1.3), (0.1755, 2.499, 1.3), (-0.0863, 1.249, -0.03608), (-0.0863, 1.034, -0.03865), (0.06748, -1.726, 0.6911), (0.07476, -1.22, 0.1618), (0.09022, -1.847, -0.0407), (-0.0863, -1.847, -0.0407), (0.3931, -1.215, 0.9214), (0.1396, 2.458, 1.3), (-0.1357, 2.458, 1.182), (-0.04225, 1.828, 1.182), (0.4098, 1.888, 1.3), (0.4221, 2.155, 1.3), (0.4524, 1.791, 1.3), (0.4606, 1.691, 1.325), (0.4209, 1.754, 1.3), (-0.4072, 1.563, 1.3), (-0.4973, 1.563, 1.3), (-0.08541, 1.804, 1.426), (-0.04285, 1.828, 1.426), (-0.2217, 1.148, 0.05389), (-0.2299, -1.22, 0.2518), (-0.06488, -1.774, 0.9214), (-0.417, -1.141, 0.9497), (-0.3892, -1.215, 0.9214), (-0.03916, -1.663, 0.9497), (-0.005841, -1.672, 0.9215), (-0.3608, -1.196, 0.9497), (-0.3414, -1.224, 0.9497), (-0.3698, -1.244, 0.9497), (-0.3328, -1.298, 0.9497), (-0.3044, -1.278, 0.9497), (-0.285, -1.307, 0.9497), (-0.3134, -1.326, 0.9497), (-0.2764, -1.38, 0.9497), (-0.248, -1.361, 0.9497), (-0.2286, -1.389, 0.9497), (-0.257, -1.409, 0.9497), (-0.22, -1.463, 0.9497), (-0.1916, -1.444, 0.9497), (-0.1722, -1.472, 0.9497), (-0.2006, -1.491, 0.9497), (-0.1636, -1.546, 0.9497), (-0.1352, -1.526, 0.9497), (-0.1158, -1.555, 0.9497), (-0.1442, -1.574, 0.9497), (-0.1154, -1.619, 0.9497), (-0.08595, -1.601, 0.9497), (-0.06817, -1.631, 0.9497), (-0.0976, -1.649, 0.9497), (0.009762, -1.672, 0.9215), (-0.02885, -1.192, 0.8161), (-0.02402, -1.169, 1.464), (-0.03304, -1.095, 1.466), (0.03696, -1.095, 1.466), (0.08646, -1.145, 1.466), (0.08646, -1.215, 1.466), (0.03696, -1.264, 1.466), (-0.03304, -1.264, 1.466), (-0.02402, -1.19, 1.464), (0.04308, -1.663, 0.9497), (0.1015, -1.649, 0.9497), (0.07209, -1.631, 0.9497), (0.08987, -1.601, 0.9497), (0.1193, -1.619, 0.9497), (0.1481, -1.574, 0.9497), (0.1197, -1.555, 0.9497), (0.1391, -1.526, 0.9497), (0.1675, -1.546, 0.9497), (0.2045, -1.491, 0.9497), (0.1761, -1.472, 0.9497), (0.1955, -1.444, 0.9497), (0.2239, -1.463, 0.9497), (0.2609, -1.409, 0.9497), (0.2325, -1.389, 0.9497), (0.2519, -1.361, 0.9497), (0.2803, -1.38, 0.9497), (0.3173, -1.326, 0.9497), (0.2889, -1.307, 0.9497), (0.3083, -1.278, 0.9497), (0.3367, -1.298, 0.9497), (0.3737, -1.244, 0.9497), (0.3453, -1.224, 0.9497), (0.3647, -1.196, 0.9497), (0.02665, -0.1081, 2.459), (0.01219, -0.1226, 2.459), (-0.03234, -0.1807, 2.464), (-0.08084, -0.1322, 2.464), (-0.08084, -0.06361, 2.464), (-0.03234, -0.0151, 2.464), (0.03626, -0.0151, 2.464), (0.08477, -0.06361, 2.464), (0.4209, -1.141, 0.9497), (-0.2039, 2.488, 1.3), (0.04651, 2.523, 1.3), (-0.07697, 2.522, 1.3), (0.2901, 2.441, 1.3), (0.3047, 2.395, 1.3), (0.1755, 2.499, 1.325), (0.2078, 2.488, 1.325), (0.06321, -1.682, 0.4913), (0.05953, -1.585, 0.3189), (0.07476, -1.807, 0.1618), (-0.07084, -1.807, 0.1618), (-0.07084, -1.22, 0.1618), (0.0446, -1.697, 0.9214), (0.3931, -1.215, 0.9497), (0.06843, -2.188, 0.8558), (0.06748, -2.1, 0.6911), (0.2742, 2.411, 1.3), (-0.1357, 2.458, 1.3), (0.001961, 2.458, 1.3), (0.3878, 2.152, 1.3), (0.411, 2.289, 1.3), (0.4358, 1.99, 1.3), (0.4441, 1.89, 1.3), (0.4552, 1.757, 1.3), (0.4264, 1.688, 1.3), (0.4264, 1.688, 1.325), (0.4606, 1.691, 1.344), (-0.4596, 1.657, 1.3), (-0.349, 2.338, 1.3), (-0.06356, -1.726, 0.6911), (-0.3836, -1.133, 0.9497), (-0.417, -1.141, 0.9686), (-0.3892, -1.215, 0.9497), (-0.04067, -1.697, 0.9214), (-0.005841, -1.672, 0.9497), (-0.3414, -1.224, 0.9686), (-0.3044, -1.278, 0.9686), (-0.285, -1.307, 0.9686), (-0.248, -1.361, 0.9686), (-0.2286, -1.389, 0.9686), (-0.1916, -1.444, 0.9686), (-0.1722, -1.472, 0.9686), (-0.1352, -1.526, 0.9686), (-0.1158, -1.555, 0.9686), (-0.08595, -1.601, 0.9686), (-0.06817, -1.631, 0.9686), (-0.04067, -1.697, 0.9497), (-0.08254, -1.145, 1.466), (-0.03258, -1.096, 1.507), (0.0365, -1.096, 1.507), (0.08535, -1.145, 1.507), (0.08535, -1.214, 1.507), (0.0365, -1.263, 1.507), (-0.08254, -1.215, 1.466), (-0.03258, -1.263, 1.507), (0.3875, -1.133, 0.9497), (0.009762, -1.672, 0.9497), (0.0446, -1.697, 0.9497), (0.07209, -1.631, 0.9686), (0.08987, -1.601, 0.9686), (0.1197, -1.555, 0.9686), (0.1391, -1.526, 0.9686), (0.1761, -1.472, 0.9686), (0.1955, -1.444, 0.9686), (0.2325, -1.389, 0.9686), (0.2519, -1.361, 0.9686), (0.2889, -1.307, 0.9686), (0.3083, -1.278, 0.9686), (0.3453, -1.224, 0.9686), (0.08477, -0.1322, 2.464), (0.03626, -0.1807, 2.464), (-0.03165, -0.1791, 2.52), (-0.07918, -0.1315, 2.52), (-0.07918, -0.0643, 2.52), (-0.03165, -0.01676, 2.52), (0.03557, -0.01676, 2.52), (0.08311, -0.0643, 2.52), (0.4209, -1.141, 0.9686), (-0.3167, 2.425, 1.3), (-0.1715, 2.499, 1.3), (0.08089, 2.522, 1.3), (-0.0763, 2.488, 1.3), (-0.07697, 2.522, 1.325), (-0.04259, 2.523, 1.325), (0.1962, 2.455, 1.3), (0.2901, 2.441, 1.325), (0.3206, 2.425, 1.325), (0.3047, 2.395, 1.325), (0.3814, 2.38, 1.3), (0.1638, 2.467, 1.3), (0.1638, 2.467, 1.325), (0.1755, 2.499, 1.344), (0.2078, 2.488, 1.344), (0.1962, 2.455, 1.325), (0.08022, 2.488, 1.3), (0.06321, -1.883, 0.4913), (0.05953, -1.808, 0.3189), (-0.05561, -1.808, 0.3189), (-0.05561, -1.585, 0.3189), (0.009153, -1.707, 0.9214), (0.3931, -1.215, 0.9686), (0.3737, -1.244, 0.9686), (0.3367, -1.298, 0.9686), (0.3173, -1.326, 0.9686), (0.2803, -1.38, 0.9686), (0.2609, -1.409, 0.9686), (0.2239, -1.463, 0.9686), (0.2045, -1.491, 0.9686), (0.1675, -1.546, 0.9686), (0.1481, -1.574, 0.9686), (0.1193, -1.619, 0.9686), (0.1015, -1.649, 0.9686), (0.05392, -2.866, 0.9198), (-0.06451, -2.188, 0.8558), (-0.06356, -2.1, 0.6911), (0.4015, 1.987, 1.3), (0.385, 2.187, 1.3), (0.4127, 1.853, 1.3), (0.3957, 2.349, 1.3), (0.4192, 2.189, 1.3), (0.4304, 2.056, 1.3), (0.4358, 1.99, 1.325), (0.4386, 1.956, 1.325), (0.4044, 1.953, 1.3), (0.4469, 1.856, 1.3), (0.4524, 1.791, 1.325), (0.4552, 1.757, 1.325), (0.4209, 1.754, 1.325), (0.4552, 1.757, 1.344), (0.4606, 1.691, 1.39), (0.4264, 1.688, 1.344), (-0.4567, 1.691, 1.3), (-0.4253, 1.654, 1.3), (-0.4347, 1.956, 1.3), (-0.4059, 1.888, 1.3), (-0.2703, 2.411, 1.3), (-0.05929, -1.682, 0.4913), (-0.3836, -1.133, 0.9686), (-0.3892, -1.215, 0.9686), (-0.417, -1.141, 1.015), (-0.0976, -1.649, 0.9686), (-0.1154, -1.619, 0.9686), (-0.1442, -1.574, 0.9686), (-0.1636, -1.546, 0.9686), (-0.2006, -1.491, 0.9686), (-0.22, -1.463, 0.9686), (-0.257, -1.409, 0.9686), (-0.2764, -1.38, 0.9686), (-0.3134, -1.326, 0.9686), (-0.3328, -1.298, 0.9686), (-0.3698, -1.244, 0.9686), (-0.005231, -1.707, 0.9214), (-0.03916, -1.663, 0.9686), (-0.005841, -1.672, 0.9686), (-0.005231, -1.707, 0.9497), (-0.3605, -1.196, 0.9686), (-0.3044, -1.278, 1.015), (-0.285, -1.307, 1.015), (-0.248, -1.361, 1.015), (-0.2286, -1.389, 1.015), (-0.1916, -1.444, 1.015), (-0.1722, -1.472, 1.015), (-0.1352, -1.526, 1.015), (-0.1158, -1.555, 1.015), (-0.08595, -1.601, 1.015), (-0.06817, -1.631, 1.015), (-0.04067, -1.697, 0.9686), (-0.08143, -1.145, 1.507), (-0.00866, -1.154, 1.51), (0.01258, -1.154, 1.51), (0.0276, -1.169, 1.51), (0.0276, -1.19, 1.51), (0.01258, -1.205, 1.51), (-0.08143, -1.214, 1.507), (-0.00866, -1.205, 1.51), (0.3875, -1.133, 0.9686), (0.009762, -1.672, 0.9686), (0.04308, -1.663, 0.9686), (0.0446, -1.697, 0.9686), (0.07209, -1.631, 1.015), (0.08987, -1.601, 1.015), (0.1197, -1.555, 1.015), (0.1391, -1.526, 1.015), (0.1761, -1.472, 1.015), (0.1955, -1.444, 1.015), (0.2325, -1.389, 1.015), (0.2519, -1.361, 1.015), (0.2889, -1.307, 1.015), (0.3083, -1.278, 1.015), (0.3645, -1.196, 0.9686), (0.009153, -1.707, 0.9497), (0.08311, -0.1315, 2.52), (0.03557, -0.1791, 2.52), (-0.00806, -0.1221, 2.525), (-0.02223, -0.1079, 2.525), (-0.02223, -0.08789, 2.525), (-0.00806, -0.07371, 2.525), (0.01198, -0.07371, 2.525), (0.02615, -0.08789, 2.525), (0.4209, -1.141, 1.015), (-0.3008, 2.395, 1.3), (-0.2862, 2.441, 1.3), (-0.2039, 2.488, 1.325), (-0.1715, 2.499, 1.325), (-0.04192, 2.488, 1.3), (0.04584, 2.488, 1.3), (0.04651, 2.523, 1.325), (0.08089, 2.522, 1.325), (-0.0763, 2.488, 1.325), (-0.04192, 2.488, 1.325), (-0.07697, 2.522, 1.344), (-0.04259, 2.523, 1.344), (0.2742, 2.411, 1.325), (0.2901, 2.441, 1.344), (0.3206, 2.425, 1.344), (0.3814, 2.38, 1.325), (0.3501, 2.366, 1.325), (0.3501, 2.366, 1.3), (0.08022, 2.488, 1.325), (0.08089, 2.522, 1.344), (0.1755, 2.499, 1.39), (0.2078, 2.488, 1.39), (-0.05929, -1.883, 0.4913), (0.3931, -1.215, 1.015), (0.3737, -1.244, 1.015), (0.3367, -1.298, 1.015), (0.3173, -1.326, 1.015), (0.2803, -1.38, 1.015), (0.2609, -1.409, 1.015), (0.2239, -1.463, 1.015), (0.2045, -1.491, 1.015), (0.1675, -1.546, 1.015), (0.1481, -1.574, 1.015), (0.1193, -1.619, 1.015), (0.1015, -1.649, 1.015), (-0.05, -2.866, 0.9198), (0.05389, -2.862, 0.857), (-0.04997, -2.862, 0.857), (0.3933, 2.087, 1.3), (0.3878, 2.152, 1.325), (0.385, 2.187, 1.325), (0.3795, 2.252, 1.3), (0.4127, 1.853, 1.325), (0.4098, 1.888, 1.325), (0.4181, 1.788, 1.3), (0.3644, 2.335, 1.3), (0.4138, 2.255, 1.3), (0.4192, 2.189, 1.325), (0.4221, 2.155, 1.325), (0.4275, 2.09, 1.3), (0.3961, 2.053, 1.3), (0.4015, 1.987, 1.325), (0.4358, 1.99, 1.344), (0.4386, 1.956, 1.344), (0.4044, 1.953, 1.325), (0.4441, 1.89, 1.325), (0.4469, 1.856, 1.325), (0.4181, 1.788, 1.325), (0.4524, 1.791, 1.344), (0.421, 1.754, 1.344), (0.4264, 1.688, 1.39), (0.4635, 1.657, 1.412), (0.4292, 1.654, 1.412), (-0.4567, 1.691, 1.325), (-0.4484, 1.791, 1.3), (-0.417, 1.754, 1.3), (-0.4182, 2.155, 1.3), (-0.3839, 2.152, 1.3), (-0.1923, 2.455, 1.3), (-0.3836, -1.133, 1.015), (-0.4252, -1.107, 1.037), (-0.3918, -1.099, 1.037), (-0.417, -1.141, 1.037), (-0.0976, -1.649, 1.015), (-0.1154, -1.619, 1.015), (-0.1442, -1.574, 1.015), (-0.1636, -1.546, 1.015), (-0.2006, -1.491, 1.015), (-0.22, -1.463, 1.015), (-0.257, -1.409, 1.015), (-0.2764, -1.38, 1.015), (-0.3134, -1.326, 1.015), (-0.3328, -1.298, 1.015), (-0.3698, -1.244, 1.015), (-0.3892, -1.215, 1.015), (0.001961, -1.673, 0.9686), (0.001961, -1.673, 0.9497), (-0.03916, -1.663, 1.015), (-0.005841, -1.672, 1.015), (0.001961, -1.708, 0.9497), (-0.3414, -1.224, 1.015), (-0.248, -1.361, 1.037), (-0.1352, -1.526, 1.037), (-0.1158, -1.555, 1.037), (-0.06817, -1.631, 1.037), (-0.005231, -1.707, 0.9686), (-0.02368, -1.169, 1.51), (-0.005748, -1.161, 2.458), (0.009669, -1.161, 2.458), (0.02057, -1.172, 2.458), (0.02057, -1.187, 2.458), (0.009669, -1.198, 2.458), (-0.02368, -1.19, 1.51), (-0.005748, -1.198, 2.458), (0.3875, -1.133, 1.015), (0.009762, -1.672, 1.015), (0.04308, -1.663, 1.015), (0.009153, -1.707, 0.9686), (0.07209, -1.631, 1.037), (0.1197, -1.555, 1.037), (0.3453, -1.224, 1.015), (0.02615, -0.1079, 2.525), (0.01198, -0.1221, 2.525), (-0.005956, -0.117, 3.272), (-0.01715, -0.1058, 3.272), (-0.01715, -0.08999, 3.272), (-0.005956, -0.07879, 3.272), (0.009877, -0.07879, 3.272), (0.02107, -0.08999, 3.272), (0.3957, -1.099, 1.037), (0.4291, -1.107, 1.037), (0.4209, -1.141, 1.037), (-0.3775, 2.38, 1.3), (-0.3008, 2.395, 1.325), (-0.3167, 2.425, 1.325), (-0.2862, 2.441, 1.325), (-0.1599, 2.467, 1.3), (-0.1599, 2.467, 1.325), (-0.1923, 2.455, 1.325), (-0.2039, 2.488, 1.344), (-0.1715, 2.499, 1.344), (0.04584, 2.488, 1.325), (0.04651, 2.523, 1.344), (-0.07697, 2.522, 1.39), (-0.04259, 2.523, 1.39), (0.3814, 2.38, 1.344), (0.2901, 2.441, 1.39), (0.3206, 2.425, 1.39), (0.3501, 2.366, 1.344), (0.3047, 2.395, 1.344), (0.2742, 2.411, 1.344), (0.1962, 2.455, 1.344), (0.1638, 2.467, 1.344), (0.08022, 2.488, 1.344), (0.1962, 2.455, 1.39), (0.1638, 2.467, 1.39), (0.1755, 2.499, 1.412), (0.2078, 2.488, 1.412), (0.3647, -1.196, 1.015), (0.3931, -1.215, 1.037), (0.3737, -1.244, 1.037), (0.3367, -1.298, 1.037), (0.3173, -1.326, 1.037), (0.2239, -1.463, 1.037), (0.1481, -1.574, 1.037), (0.1015, -1.649, 1.037), (-0.06694, -2.871, 0.9372), (0.07086, -2.871, 0.9372), (0.07083, -2.868, 0.8397), (-0.06691, -2.868, 0.8397), (0.3596, 2.345, 1.3), (0.3878, 2.152, 1.344), (0.385, 2.187, 1.344), (0.3767, 2.286, 1.3), (0.4127, 1.853, 1.344), (0.4098, 1.888, 1.344), (0.3957, 2.349, 1.325), (0.3644, 2.335, 1.325), (0.411, 2.289, 1.325), (0.4138, 2.255, 1.325), (0.4192, 2.189, 1.344), (0.4221, 2.155, 1.344), (0.4275, 2.09, 1.325), (0.4304, 2.056, 1.325), (0.3961, 2.053, 1.325), (0.4441, 1.89, 1.344), (0.4304, 2.056, 1.344), (0.4358, 1.99, 1.39), (0.4386, 1.956, 1.39), (0.4469, 1.856, 1.344), (0.4524, 1.791, 1.39), (0.4552, 1.757, 1.39), (0.4209, 1.754, 1.39), (-0.4225, 1.688, 1.3), (-0.4225, 1.688, 1.325), (-0.4567, 1.691, 1.344), (-0.4513, 1.757, 1.3), (-0.4402, 1.89, 1.3), (-0.4319, 1.99, 1.3), (-0.407, 2.289, 1.3), (-0.381, 2.187, 1.3), (-0.3976, 1.987, 1.3), (-0.4087, 1.853, 1.3), (-0.2703, 2.411, 1.325), (-0.3462, 2.366, 1.3), (-0.3836, -1.133, 1.037), (-0.3608, -1.196, 1.015), (-0.3892, -1.215, 1.037), (-0.0976, -1.649, 1.037), (-0.1442, -1.574, 1.037), (-0.2006, -1.491, 1.037), (-0.22, -1.463, 1.037), (-0.3134, -1.326, 1.037), (-0.3698, -1.244, 1.037), (0.001961, -1.708, 0.9686), (-0.005231, -1.707, 1.015), (-0.04067, -1.697, 1.015), (-0.03916, -1.663, 1.037), (-0.005841, -1.672, 1.037), (-0.01665, -1.172, 2.458), (-0.0239, -1.117, 2.461), (0.02782, -1.117, 2.461), (0.06438, -1.154, 2.461), (0.06438, -1.206, 2.461), (0.02782, -1.242, 2.461), (-0.01665, -1.187, 2.458), (-0.0239, -1.242, 2.461), (0.3875, -1.133, 1.037), (0.009153, -1.707, 1.015), (0.009762, -1.672, 1.037), (0.04308, -1.663, 1.037), (0.0446, -1.697, 1.015), (0.02107, -0.1058, 3.272), (0.009877, -0.117, 3.272), (-0.02455, -0.1619, 3.276), (-0.06205, -0.1244, 3.276), (-0.06205, -0.07139, 3.276), (-0.02455, -0.0339, 3.276), (0.02847, -0.0339, 3.276), (0.06597, -0.07139, 3.276), (-0.3775, 2.38, 1.325), (-0.3462, 2.366, 1.325), (-0.3167, 2.425, 1.344), (-0.2862, 2.441, 1.344), (-0.2039, 2.488, 1.39), (-0.1715, 2.499, 1.39), (0.04651, 2.523, 1.39), (0.08089, 2.522, 1.39), (-0.04192, 2.488, 1.344), (-0.0763, 2.488, 1.344), (-0.1599, 2.467, 1.344), (-0.0763, 2.488, 1.39), (-0.07697, 2.522, 1.412), (-0.04192, 2.488, 1.39), (0.3957, 2.349, 1.344), (0.3047, 2.395, 1.39), (0.2742, 2.411, 1.39), (0.3206, 2.425, 1.412), (0.3644, 2.335, 1.344), (0.04584, 2.488, 1.344), (0.08022, 2.488, 1.39), (0.08089, 2.522, 1.412), (0.1638, 2.467, 1.412), (0.1962, 2.455, 1.412), (0.3647, -1.196, 1.037), (0.0446, -1.697, 1.037), (-0.06614, -2.952, 0.9364), (0.07006, -2.952, 0.9364), (0.0701, -2.949, 0.8404), (-0.06618, -2.949, 0.8404), (0.4044, 1.953, 1.344), (0.4015, 1.987, 1.344), (0.3933, 2.087, 1.325), (0.3795, 2.252, 1.344), (0.3795, 2.252, 1.325), (0.3933, 2.087, 1.344), (0.3878, 2.152, 1.39), (0.385, 2.187, 1.39), (0.3767, 2.286, 1.325), (0.4181, 1.788, 1.344), (0.4127, 1.853, 1.39), (0.4098, 1.888, 1.39), (0.411, 2.289, 1.344), (0.4138, 2.255, 1.344), (0.4275, 2.09, 1.344), (0.4192, 2.189, 1.39), (0.4221, 2.155, 1.39), (0.3961, 2.053, 1.344), (0.4044, 1.953, 1.39), (0.4015, 1.987, 1.39), (0.4441, 1.89, 1.39), (0.4469, 1.856, 1.39), (0.4181, 1.788, 1.39), (-0.4513, 1.757, 1.325), (-0.417, 1.754, 1.325), (-0.4567, 1.691, 1.39), (-0.4513, 1.757, 1.344), (-0.4484, 1.791, 1.325), (-0.4225, 1.688, 1.344), (-0.443, 1.856, 1.3), (-0.4005, 1.953, 1.3), (-0.4347, 1.956, 1.325), (-0.4319, 1.99, 1.325), (-0.4264, 2.056, 1.3), (-0.3918, 2.349, 1.3), (-0.4153, 2.189, 1.3), (-0.381, 2.187, 1.325), (-0.3839, 2.152, 1.325), (-0.3756, 2.252, 1.3), (-0.3893, 2.087, 1.3), (-0.4059, 1.888, 1.325), (-0.4087, 1.853, 1.325), (-0.4142, 1.788, 1.3), (-0.2703, 2.411, 1.344), (-0.3008, 2.395, 1.344), (-0.3556, 2.345, 1.3), (-0.3608, -1.196, 1.037), (-0.04067, -1.697, 1.037), (0.001961, -1.673, 1.015), (0.001961, -1.708, 1.015), (0.001961, -1.673, 1.037), (-0.005231, -1.707, 1.037), (-0.06046, -1.154, 2.461), (-0.02338, -1.119, 2.504), (0.0273, -1.119, 2.504), (0.06313, -1.154, 2.504), (0.06313, -1.205, 2.504), (0.0273, -1.241, 2.504), (-0.06046, -1.206, 2.461), (-0.02338, -1.241, 2.504), (0.009153, -1.707, 1.037), (0.06597, -0.1244, 3.276), (0.02847, -0.1619, 3.276), (-0.02403, -0.1606, 3.319), (-0.06078, -0.1239, 3.319), (-0.06078, -0.07192, 3.319), (-0.02403, -0.03517, 3.319), (0.02795, -0.03517, 3.319), (0.0647, -0.07192, 3.319), (-0.3775, 2.38, 1.344), (-0.3462, 2.366, 1.344), (-0.3167, 2.425, 1.39), (-0.2862, 2.441, 1.39), (-0.1923, 2.455, 1.344), (-0.1923, 2.455, 1.39), (-0.2039, 2.488, 1.412), (-0.1715, 2.499, 1.412), (-0.1599, 2.467, 1.39), (0.04584, 2.488, 1.39), (0.04651, 2.523, 1.412), (-0.04192, 2.488, 1.412), (-0.0763, 2.488, 1.412), (0.001961, 2.52, 1.41), (0.001961, 2.52, 1.388), (0.3501, 2.366, 1.39), (0.3814, 2.38, 1.39), (0.3957, 2.349, 1.39), (0.3814, 2.38, 1.412), (0.3767, 2.286, 1.344), (0.3644, 2.335, 1.39), (0.08022, 2.488, 1.412), (-0.04947, -2.959, 0.9193), (0.0534, -2.959, 0.9193), (0.05342, -2.955, 0.8575), (-0.0495, -2.955, 0.8575), (0.3878, 2.152, 1.412), (0.411, 2.289, 1.39), (0.4138, 2.255, 1.39), (0.4275, 2.09, 1.39), (0.4304, 2.056, 1.39), (0.3961, 2.053, 1.39), (0.4441, 1.89, 1.412), (-0.417, 1.754, 1.344), (-0.4596, 1.657, 1.412), (-0.4225, 1.688, 1.39), (-0.4484, 1.791, 1.344), (-0.4142, 1.788, 1.325), (-0.4253, 1.654, 1.412), (-0.443, 1.856, 1.325), (-0.4402, 1.89, 1.325), (-0.4005, 1.953, 1.325), (-0.3976, 1.987, 1.325), (-0.4347, 1.956, 1.344), (-0.4319, 1.99, 1.344), (-0.3922, 2.053, 1.3), (-0.4236, 2.09, 1.3), (-0.3605, 2.335, 1.3), (-0.4182, 2.155, 1.325), (-0.4153, 2.189, 1.325), (-0.4099, 2.255, 1.3), (-0.381, 2.187, 1.344), (-0.3839, 2.152, 1.344), (-0.3728, 2.286, 1.3), (-0.4059, 1.888, 1.344), (-0.4087, 1.853, 1.344), (-0.2703, 2.411, 1.39), (-0.3008, 2.395, 1.39), (0.001961, -1.708, 1.037), (-0.05921, -1.154, 2.504), (-0.005593, -1.161, 2.508), (0.009515, -1.161, 2.508), (0.0202, -1.172, 2.508), (0.0202, -1.187, 2.508), (0.009515, -1.198, 2.508), (-0.05921, -1.205, 2.504), (-0.005593, -1.198, 2.508), (0.0647, -0.1239, 3.319), (0.02795, -0.1606, 3.319), (-0.005799, -0.1166, 3.323), (-0.01677, -0.1057, 3.323), (-0.01677, -0.09015, 3.323), (-0.005799, -0.07917, 3.323), (0.00972, -0.07917, 3.323), (0.02069, -0.09015, 3.323), (-0.3918, 2.349, 1.325), (-0.3918, 2.349, 1.344), (-0.3605, 2.335, 1.344), (-0.3605, 2.335, 1.325), (-0.3167, 2.425, 1.412), (-0.1599, 2.467, 1.412), (-0.1923, 2.455, 1.412), (0.04584, 2.488, 1.412), (0.001961, 2.486, 1.41), (0.001961, 2.486, 1.388), (0.3957, 2.349, 1.412), (0.3501, 2.366, 1.412), (0.3644, 2.335, 1.412), (-0.02462, -3.819, 0.9045), (0.02854, -3.819, 0.9045), (0.02836, -3.802, 0.8727), (-0.02443, -3.802, 0.8727), (0.3933, 2.087, 1.39), (0.3795, 2.252, 1.39), (0.3767, 2.286, 1.39), (0.411, 2.289, 1.412), (-0.4513, 1.757, 1.39), (-0.417, 1.754, 1.39), (-0.4484, 1.791, 1.39), (-0.443, 1.856, 1.344), (-0.4402, 1.89, 1.344), (-0.4264, 2.056, 1.325), (-0.3922, 2.053, 1.325), (-0.4347, 1.956, 1.39), (-0.4319, 1.99, 1.39), (-0.4264, 2.056, 1.344), (-0.4236, 2.09, 1.325), (-0.4182, 2.155, 1.344), (-0.4153, 2.189, 1.344), (-0.4099, 2.255, 1.325), (-0.407, 2.289, 1.325), (-0.3893, 2.087, 1.325), (-0.3756, 2.252, 1.325), (-0.3756, 2.252, 1.344), (-0.381, 2.187, 1.39), (-0.3839, 2.152, 1.39), (-0.3893, 2.087, 1.344), (-0.3728, 2.286, 1.325), (-0.3976, 1.987, 1.344), (-0.4005, 1.953, 1.344), (-0.4059, 1.888, 1.39), (-0.4087, 1.853, 1.39), (-0.4142, 1.788, 1.344), (-0.01628, -1.172, 2.508), (-0.003479, -1.167, 2.933), (0.007401, -1.167, 2.933), (-0.01628, -1.187, 2.508), (0.02069, -0.1057, 3.323), (0.00972, -0.1166, 3.323), (-0.004774, -0.08165, 3.692), (0.008696, -0.08165, 3.692), (-0.407, 2.289, 1.344), (-0.3918, 2.349, 1.39), (-0.3775, 2.38, 1.39), (-0.3462, 2.366, 1.39), (-0.3605, 2.335, 1.39), (-0.3728, 2.286, 1.344), (-0.3775, 2.38, 1.412), (0.3767, 2.286, 1.412), (-0.4142, 1.788, 1.39), (-0.443, 1.856, 1.39), (-0.4402, 1.89, 1.39), (-0.3922, 2.053, 1.344), (-0.4005, 1.953, 1.39), (-0.3976, 1.987, 1.39), (-0.4236, 2.09, 1.344), (-0.4182, 2.155, 1.39), (-0.4153, 2.189, 1.39), (-0.4099, 2.255, 1.344), (-0.3462, 2.366, 1.412), (-0.003479, -1.115, 2.917), (0.007401, -1.115, 2.917), (-0.004774, -0.01726, 3.673), (0.008695, -0.01726, 3.673), (-0.3918, 2.349, 1.412), (-0.3605, 2.335, 1.412), (-0.4264, 2.056, 1.39), (-0.3922, 2.053, 1.39), (-0.4236, 2.09, 1.39), (-0.4099, 2.255, 1.39), (-0.407, 2.289, 1.39), (-0.3728, 2.286, 1.39), (-0.3756, 2.252, 1.39), (-0.3893, 2.087, 1.39), (-0.003479, -1.063, 2.944), (0.007401, -1.063, 2.944), (0.007145, -1.167, 3.016), (0.01448, -1.175, 3.016), (0.01448, -1.185, 3.016), (0.007145, -1.192, 3.016), (-0.003224, -1.192, 3.016), (-0.004458, -0.1134, 3.795), (-0.01354, -0.1043, 3.795), (-0.01354, -0.09149, 3.795), (-0.004458, -0.08241, 3.795), (-0.004774, 0.04712, 3.706), (0.008695, 0.04712, 3.706), (0.008379, -0.08241, 3.795), (0.01746, -0.09149, 3.795), (-0.407, 2.289, 1.412), (-0.3728, 2.286, 1.412), (-0.01056, -1.175, 3.016), (-0.003224, -1.167, 3.016), (0.007145, -1.115, 3.0), (-0.003224, -1.115, 3.0), (-0.003479, -1.011, 2.934), (0.007401, -1.011, 2.934), (-0.01056, -1.185, 3.016), (0.01746, -0.1043, 3.795), (0.008379, -0.1134, 3.795), (-0.004458, -0.01803, 3.776), (0.008379, -0.01803, 3.776), (-0.004774, 0.1115, 3.694), (0.008695, 0.1115, 3.694), (0.007145, -1.063, 3.027), (0.007273, -1.036, 2.975), (-0.003224, -1.063, 3.027), (-0.003352, -1.036, 2.975), (-0.004458, 0.04636, 3.809), (-0.004616, 0.0801, 3.745), (0.008379, 0.04636, 3.809), (0.008537, 0.0801, 3.745), (0.007145, -1.011, 3.017), (-0.003224, -1.011, 3.017), (-0.004458, 0.1107, 3.796), (0.008379, 0.1107, 3.796), (0.4802, -2.18, 1.152), (0.4903, -2.184, 1.158), (0.3148, -2.496, 1.154), (0.3048, -2.491, 1.147), (0.2613, -2.002, 1.634), (0.2713, -2.007, 1.64), (0.1771, -2.806, 1.172), (0.1671, -2.801, 1.166), (-0.4763, -2.18, 1.152), (-0.3009, -2.491, 1.147), (-0.3109, -2.496, 1.154), (-0.4863, -2.184, 1.158), (-0.2674, -2.007, 1.64), (-0.2574, -2.002, 1.634), (-0.1632, -2.801, 1.166), (-0.1732, -2.806, 1.172), (-0.01392, -2.048, 1.1), (0.01784, -2.048, 1.1), (-0.07226, -2.62, 1.091), (-0.104, -2.62, 1.091), (-0.01392, -2.047, 2.113), (0.01784, -2.047, 2.113), (0.01784, -3.459, 1.077), (-0.01392, -3.459, 1.077), (0.008167, 1.015, 3.587), (0.01694, 1.006, 3.587), (0.008473, 1.016, 3.488), (0.008167, 1.077, 3.568), (-0.004246, 1.015, 3.587), (-0.01302, 1.006, 3.587), (-0.01302, 0.9937, 3.587), (-0.004246, 0.985, 3.587), (0.008167, 0.985, 3.587), (0.01694, 0.9937, 3.587), (0.011, 1.022, 3.001), (0.02379, 1.009, 3.001), (0.008473, 1.078, 3.469), (-0.004246, 1.077, 3.568), (0.008167, 1.139, 3.601), (0.07519, 1.03, 2.996), (-0.004552, 1.016, 3.488), (-0.007082, 1.022, 3.001), (0.02379, 0.9909, 3.001), (-0.004552, 1.078, 3.469), (0.008473, 1.14, 3.502), (-0.004246, 1.139, 3.601), (0.00832, 1.172, 3.539), (0.03229, 1.073, 2.996), (0.07519, 0.9696, 2.996), (-0.01987, 1.009, 3.001), (0.011, 0.9781, 3.001), (-0.004552, 1.14, 3.502), (0.008473, 1.202, 3.489), (0.008167, 1.202, 3.588), (-0.004246, 1.202, 3.588), (-0.01987, 0.9909, 3.001), (-0.007082, 0.9781, 3.001), (0.03291, 1.075, 2.945), (0.07669, 1.031, 2.945), (0.03229, 0.9267, 2.996), (0.07669, 0.969, 2.945), (-0.02837, 1.073, 2.996), (-0.07127, 1.03, 2.996), (-0.004552, 1.202, 3.489), (-0.004399, 1.172, 3.539), (-0.07127, 0.9696, 2.996), (-0.02837, 0.9267, 2.996), (0.02424, 1.009, 2.941), (0.01119, 1.022, 2.941), (-0.02899, 1.075, 2.945), (0.03291, 0.9252, 2.945), (0.02424, 0.9907, 2.941), (-0.07276, 1.031, 2.945), (-0.07276, 0.969, 2.945), (-0.02899, 0.9252, 2.945), (0.01467, 1.031, 1.814), (0.03265, 1.013, 1.814), (-0.007267, 1.022, 2.941), (0.01119, 0.9777, 2.941), (0.03265, 0.9872, 1.814), (-0.02032, 1.009, 2.941), (-0.02032, 0.9907, 2.941), (-0.007267, 0.9777, 2.941), (0.1018, 1.041, 1.811), (0.04331, 1.1, 1.811), (-0.01075, 1.031, 1.814), (0.01467, 0.9693, 1.814), (0.1018, 0.9586, 1.811), (-0.02873, 1.013, 1.814), (-0.02873, 0.9872, 1.814), (-0.01075, 0.9693, 1.814), (-0.03939, 1.1, 1.811), (0.04386, 1.101, 1.762), (0.1031, 1.042, 1.762), (0.04331, 0.9001, 1.811), (0.1031, 0.9581, 1.762), (-0.09787, 1.041, 1.811), (-0.09787, 0.9586, 1.811), (-0.03939, 0.9001, 1.811), (-0.03994, 1.101, 1.762), (0.03306, 1.013, 1.759), (0.01484, 1.031, 1.759), (0.04386, 0.8988, 1.762), (0.03306, 0.9871, 1.759), (-0.0992, 1.042, 1.762), (-0.0992, 0.9581, 1.762), (-0.03994, 0.8988, 1.762), (-0.01092, 1.031, 1.759), (0.01484, 0.9689, 1.759), (-0.02914, 1.013, 1.759), (-0.02914, 0.9871, 1.759), (-0.01092, 0.9689, 1.759)], [], [(209, 306, 313, 400, 394, 307, 308, 210), (6, 7, 0, 3), (569, 461, 460, 584, 582, 276, 376, 483, 445, 358, 165, 260, 357, 444), (6, 3, 5, 12), (15, 33, 16, 11, 5, 3, 0, 2, 4, 32, 40), (77, 61, 45, 44, 43), (11, 17, 12, 5), (1002, 1063, 1057, 999), (17, 11, 16, 34), (8, 22, 23, 24, 25, 26, 27, 28, 29, 20, 19, 13, 1, 4, 2, 0), (19, 36, 37, 13), (14, 13, 39, 30), (553, 678, 556, 430), (104, 105, 78, 61, 77, 271, 251, 157, 161, 135), (41, 33, 15, 42), (33, 41, 34, 16), (1, 13, 14, 9, 10), (46, 47, 36, 19), (47, 48, 49, 50, 51, 52, 53, 37, 36), (54, 13, 37, 55), (1192, 1193, 1188, 1187, 1186, 1181, 1174, 1183, 1189, 1191), (59, 40, 32, 60), (42, 15, 40, 59), (183, 207, 204, 203, 200, 199, 196, 195, 192, 191, 188, 187, 278, 185, 109, 107, 180, 182, 108, 276, 582, 459, 166, 97, 250, 215, 120, 111, 239, 261, 237, 236, 233, 232, 229, 228, 225, 224, 221, 220, 217, 216, 359, 446, 304, 240, 147, 139, 184, 280, 498, 380), (45, 61, 78, 19), (46, 19, 78, 62), (47, 46, 54, 55), (55, 37, 53, 63, 64, 48, 47), (48, 65, 66, 49), (49, 66, 67, 50), (50, 67, 68, 51), (51, 68, 69, 52), (52, 69, 70, 53), (54, 71, 39, 13), (38, 74, 94, 56), (38, 57, 95, 74), (57, 39, 71, 75), (62, 79, 107, 46), (896, 963, 962, 891, 685, 563, 564, 707, 592, 714, 795), (53, 70, 82, 63), (63, 82, 83, 64), (64, 83, 65, 48), (67, 66, 65, 84, 85, 86, 87, 88, 69, 68), (71, 54, 120, 90), (57, 75, 96, 95), (62, 106, 179, 108, 79), (532, 531, 530, 529, 408, 409, 324, 321, 223, 222, 320, 407, 528, 656, 801, 695, 536, 415, 657, 535, 534, 533), (76, 103, 270, 271, 77, 43, 18, 35, 60, 32, 4, 1, 10, 31, 100, 101, 58), (161, 157, 121, 125), (105, 106, 62, 78), (80, 46, 107, 109), (81, 111, 120, 54), (679, 783, 886, 798, 784, 566, 554, 427, 348, 553, 430, 252, 349, 429, 557, 680, 789, 889, 890, 681, 558), (84, 114, 115, 85), (85, 115, 116, 86), (86, 116, 117, 87), (87, 117, 118, 88), (88, 118, 119, 89), (65, 83, 82, 70, 69, 88, 89, 112, 113, 84), (72, 91, 122, 102), (92, 56, 94, 123), (74, 126, 162, 94), (74, 95, 129, 126), (75, 127, 163, 96), (95, 96, 128, 129), (58, 101, 170, 130), (58, 130, 131, 98, 99, 76), (132, 174, 134, 99, 98), (164, 256, 255, 162, 126, 129, 128, 259, 260, 165), (105, 136, 137, 106), (107, 79, 108, 182, 138, 181, 180), (139, 140, 80, 109), (140, 142, 81, 110, 143, 144, 145, 146), (147, 111, 81, 142), (89, 119, 148, 112), (112, 148, 149, 113), (113, 149, 114, 84), (249, 156, 250, 97, 90, 120, 215), (121, 158, 122, 91), (123, 94, 162), (96, 163, 258, 128), (97, 166, 257, 127), (134, 175, 264, 168, 131, 130, 167, 263, 176, 103, 76, 99), (98, 131, 169, 132), (132, 169, 177, 273, 272, 174), (104, 178, 136, 105), (136, 164, 165, 137), (183, 184, 139, 109, 185, 186, 187, 188, 189, 190, 191, 192, 193, 194, 195, 196, 197, 198, 199, 200, 201, 202, 203, 204, 205, 206, 207), (142, 140, 139, 147), (141, 209, 210, 110), (110, 210, 211, 143), (143, 211, 212, 144), (144, 212, 213, 145), (145, 213, 214, 146), (216, 217, 218, 219, 220, 221, 222, 223, 224, 225, 226, 227, 228, 229, 230, 231, 232, 233, 234, 235, 236, 237, 238, 239, 111, 147, 240), (150, 243, 244, 151), (151, 244, 245, 152), (152, 245, 246, 153), (153, 246, 247, 154), (154, 247, 248, 155), (93, 91, 72, 73), (157, 251, 158, 121), (170, 262, 167, 130), (131, 168, 177, 169), (371, 269, 591, 464, 265, 470, 462, 597, 585, 366, 463, 588, 710, 592, 707, 170, 101, 173), (134, 174, 272, 175), (103, 176, 375, 270), (274, 178, 104, 135), (178, 256, 164, 136), (137, 165, 358, 275), (275, 179, 106, 137), (108, 179, 376, 276), (525, 768, 802, 867, 765, 654, 537, 446, 359, 404), (403, 537, 636, 501, 381, 633), (909, 835, 731, 831, 612, 849, 913, 998, 1015, 973), (187, 186, 282, 283), (189, 188, 284, 285), (191, 190, 286, 287), (193, 192, 288, 289), (133, 608, 609, 173), (195, 194, 290, 291), (197, 196, 292, 293), (199, 198, 294, 295), (201, 200, 296, 297), (203, 202, 298, 299), (205, 204, 300, 301), (207, 206, 302, 303), (208, 306, 209, 141), (241, 242, 150, 151, 115, 114, 149, 148, 119, 155), (1193, 1190, 1185, 1182, 1183, 1174, 1175, 1177, 1184, 1188), (146, 214, 313, 305), (217, 315, 316, 218), (219, 317, 318, 220), (221, 319, 320, 222), (223, 321, 322, 224), (225, 323, 324, 226), (227, 325, 326, 228), (229, 327, 328, 230), (231, 329, 330, 232), (233, 331, 332, 234), (235, 333, 334, 236), (237, 335, 336, 238), (155, 248, 338, 241), (241, 338, 339, 242), (242, 339, 243, 150), (243, 339, 338, 416, 417, 340), (338, 248, 247, 344, 345, 416), (647, 646, 645, 758, 759, 760), (349, 252, 551, 365, 552, 348, 427, 122, 158), (403, 523, 652, 766, 767, 653, 524, 314, 216, 240, 304), (274, 135, 124, 160), (160, 255, 274), (255, 256, 178, 274), (354, 163, 127, 257), (258, 163, 355), (355, 354, 257, 166, 459, 583, 361, 362, 442, 443, 356, 259, 128, 258), (356, 357, 260, 259), (71, 90, 97, 127, 75), (216, 314, 404, 359), (239, 337, 360, 261), (364, 263, 167, 262, 365), (264, 273, 177, 168), (371, 372, 268, 172), (476, 728, 475, 473, 370, 267, 472, 605, 727, 828, 726, 603, 471, 369, 602, 722, 827, 908, 608, 133, 172, 268, 373), (175, 272, 273, 264), (375, 176, 263, 364), (179, 275, 483, 376), (182, 180, 377, 277), (183, 380, 393, 279), (1066, 1074, 1080, 1075, 1068, 1051, 1028, 1005, 1050), (349, 158, 251, 547, 425, 548, 482, 615, 347, 426, 673, 364, 365, 551, 428), (283, 284, 188, 191, 287, 288, 192, 195, 291, 292, 196, 199, 295, 296, 490, 491, 624, 747, 748, 625, 492, 493, 626, 627, 494, 495, 628, 749, 750, 630, 629, 496, 497, 485, 379, 278, 187), (185, 278, 379, 281), (388, 389, 509, 639, 640, 510, 390, 298, 202, 201, 297, 294, 198, 197, 293, 290, 194, 193, 289, 286, 190, 189, 285, 282, 186, 185, 281, 502, 382, 383, 503, 637, 743, 853, 638, 505, 504, 384, 385, 386, 387, 507, 508), (283, 282, 285, 284), (287, 286, 289, 288), (291, 290, 293, 292), (295, 294, 297, 296), (299, 298, 301, 300), (303, 302, 279, 393), (305, 313, 306, 208), (307, 395, 396, 308), (308, 396, 397, 309), (309, 397, 398, 310), (310, 398, 399, 311), (311, 399, 401, 312), (522, 651, 764, 666, 249, 215, 402), (250, 346, 402, 215), (315, 404, 314, 316), (319, 318, 317, 320), (323, 322, 321, 324), (327, 326, 325, 328), (331, 330, 329, 332), (335, 334, 333, 336), (328, 325, 227, 226, 324, 409, 530, 531, 410, 411, 532, 533, 412, 413, 534, 535, 414, 415, 536, 337, 239, 238, 336, 333, 235, 234, 332, 329, 231, 230), (762, 650, 648, 761, 763, 865), (340, 418, 419, 341), (341, 419, 420, 342), (342, 420, 421, 343), (343, 421, 422, 344), (344, 422, 423, 345), (253, 433, 434, 351), (436, 437, 352, 254), (159, 353, 440, 431), (163, 354, 355), (444, 357, 356, 443), (346, 360, 337, 402), (950, 1054, 1064, 1003), (361, 460, 461, 362), (268, 372, 474, 473), (373, 268, 473, 475), (181, 618, 742, 616, 484, 377, 180), (837, 481, 739, 849, 612, 730, 479, 270, 375, 852, 923, 929, 845, 737, 614, 846, 921, 738), (358, 445, 275), (125, 121, 91, 93), (277, 377, 281, 379), (378, 277, 379, 485), (498, 280, 381, 501), (391, 511, 510, 640, 641, 512, 392, 302, 206, 205, 301, 298, 390), (302, 392, 499, 279), (487, 303, 393, 513), (394, 514, 395, 307), (247, 246, 245, 342, 343, 344), (152, 153, 154, 155, 119, 118, 117, 116, 115, 151), (312, 401, 520, 400), (458, 525, 404, 315), (316, 314, 524, 405), (316, 405, 526, 655, 656, 528, 527, 406, 407, 320, 317, 219, 218), (457, 580, 579, 701, 702, 581, 458, 315, 217, 220, 318, 319, 456), (721, 824, 907, 968, 812, 708, 709, 810, 969, 814, 813, 902, 1014, 970, 895, 815, 710, 588, 811, 587, 463, 366, 586, 809, 585, 597), (446, 537, 403, 304), (345, 423, 538, 416), (416, 538, 539, 417), (417, 539, 418, 340), (659, 540, 418, 539, 538, 658), (542, 543, 421, 420), (940, 942, 866, 864, 863, 939), (424, 447, 360, 346), (349, 428, 555, 429), (551, 252, 430, 556), (363, 559, 432, 350), (562, 563, 434, 433), (352, 437, 565, 554), (162, 255, 160, 124, 92, 123), (438, 352, 554, 566), (432, 559, 440, 353), (362, 461, 569, 442), (442, 569, 444, 443), (378, 486, 619, 617, 138, 182, 277), (402, 337, 536, 522), (453, 576, 577, 454), (584, 460, 361, 583), (462, 598, 468, 368), (171, 469, 601, 470), (591, 604, 472, 267), (370, 473, 474, 269), (477, 373, 475, 606), (373, 477, 607, 476), (374, 910, 1055, 1036, 1035, 1023, 1022, 1034, 1021, 983, 924, 982, 922, 840, 977, 839, 920, 981, 1032, 980, 979, 1017, 976, 919, 838, 916, 734, 836, 915, 834, 912, 975, 1016, 974, 972, 832, 732, 833, 830, 610, 478), (275, 445, 483), (377, 484, 502, 281), (138, 617, 618, 181), (484, 378, 485, 502), (378, 484, 616, 486), (456, 319, 221, 224, 322, 323, 225, 228, 326, 327, 229, 232, 330, 331, 233, 236, 334, 335, 237, 261, 360, 447, 570, 696, 697, 571, 448, 449, 572, 698, 699, 573, 450, 451, 574, 575, 452, 453, 454, 455, 578, 577, 576, 700, 701, 579), (438, 567, 693, 694, 568, 439, 353, 159, 254, 352), (500, 632, 633, 381), (382, 502, 743, 637), (382, 497, 496, 383), (384, 495, 494, 385), (495, 384, 504, 628), (383, 496, 629, 503), (386, 493, 492, 387), (493, 386, 506, 626), (385, 494, 627, 505), (388, 491, 490, 389), (491, 388, 508, 624), (387, 492, 625, 507), (390, 489, 488, 391), (489, 390, 510, 622), (389, 490, 623, 509), (392, 487, 513, 499), (487, 392, 512, 620), (391, 488, 621, 511), (400, 520, 514, 394), (1172, 1171, 1170, 1167, 1173, 1178, 1179, 1180), (515, 644, 645, 516), (516, 645, 646, 517), (517, 646, 647, 518), (518, 647, 648, 519), (519, 648, 650, 521), (523, 403, 633, 632), (405, 524, 525, 458), (458, 581, 526, 405), (406, 527, 580, 457), (407, 406, 457, 456), (456, 579, 528, 407), (408, 529, 578, 455), (409, 408, 455, 454), (454, 577, 530, 409), (410, 531, 576, 453), (411, 410, 453, 452), (452, 575, 532, 411), (412, 533, 574, 451), (413, 412, 451, 450), (450, 573, 534, 413), (1027, 1041, 1062, 1071, 1078, 1070, 1059, 1042, 1001), (414, 535, 572, 449), (415, 414, 449, 448), (609, 902, 813, 968, 907, 826, 808, 824, 721, 598, 462, 470, 601, 807, 825, 818, 817, 829, 816, 606, 729, 607, 477, 372, 371, 173), (545, 658, 538, 423), (1132, 1138, 1148, 1141, 1130, 1124), (540, 660, 661, 541), (541, 661, 662, 542), (542, 662, 663, 543), (543, 663, 664, 544), (544, 664, 665, 545), (249, 666, 667, 156), (156, 667, 668, 546, 424, 346, 250), (424, 546, 651, 522), (522, 536, 447, 424), (652, 765, 856, 752, 635, 855), (425, 547, 670, 671), (673, 426, 550, 674), (347, 615, 675, 549), (552, 678, 553, 348), (427, 554, 565, 441), (550, 429, 555, 674), (785, 796, 679, 558), (677, 557, 429, 550), (682, 562, 433, 561), (564, 563, 562, 435), (962, 800, 691, 793, 687, 688, 440, 559, 363, 351, 434, 563, 685, 686, 792, 891), (562, 682, 892, 894, 961, 893, 791, 713, 465, 435), (437, 689, 690, 565), (687, 560, 439, 688), (689, 438, 566, 690), (688, 439, 568, 691), (438, 689, 692, 567), (1077, 1081, 1076, 1067, 1053, 1006, 1029, 1052, 1069), (570, 447, 536, 695), (448, 571, 657, 415), (884, 956, 957, 881, 880, 675, 615, 673, 674, 787), (582, 703, 704, 459), (459, 704, 705, 583), (705, 706, 584, 583), (266, 595, 586, 366), (463, 587, 594, 466), (471, 603, 589, 464), (265, 590, 602, 369), (465, 713, 714, 592), (467, 720, 721, 597), (468, 598, 721, 720), (599, 468, 720, 723), (602, 590, 601, 469), (472, 604, 589, 603), (605, 472, 603, 726), (475, 728, 729, 606), (476, 607, 729, 728), (730, 478, 610, 731), (502, 485, 631, 743), (486, 616, 743, 631), (619, 486, 631, 744), (497, 382, 637, 630), (642, 500, 635, 752), (499, 513, 753, 634), (501, 636, 751, 642), (628, 504, 505, 627), (630, 637, 503, 629), (634, 754, 755, 635, 500, 381, 280, 184, 183, 279, 499), (626, 506, 507, 625), (1072, 1079, 1073, 1061, 1040, 1026, 1000, 1058, 1060), (624, 508, 509, 623), (622, 510, 511, 621), (31, 30, 39, 57, 38, 56, 73, 72, 102, 100), (620, 512, 634, 753), (512, 641, 754, 634), (643, 756, 644, 515), (1159, 1162, 1154, 1151, 1139, 1150), (644, 756, 859, 757, 758, 645), (648, 647, 760, 761), (521, 650, 762, 649), (1164, 1160, 1152, 1156, 1155, 1163), (654, 765, 652, 523), (524, 653, 768, 525), (537, 654, 751, 636), (581, 768, 653, 526), (526, 653, 767, 655), (579, 580, 527, 528), (577, 578, 529, 530), (440, 688, 691, 800, 799, 692, 689, 437, 436, 431), (575, 576, 531, 532), (573, 574, 533, 534), (571, 572, 535, 657), (545, 665, 769, 658), (658, 769, 770, 659), (659, 770, 660, 540), (662, 661, 772, 773), (769, 665, 664, 775, 776, 868), (660, 770, 869, 771, 772, 661), (668, 696, 570, 546), (546, 570, 695, 651), (777, 671, 670, 778), (482, 548, 672, 740), (672, 549, 675, 740), (674, 555, 786, 787), (787, 786, 557, 677), (786, 788, 680, 557), (558, 681, 790, 785), (685, 682, 561, 686), (686, 561, 684, 792), (560, 687, 793, 683), (690, 566, 784, 797), (683, 793, 691, 568), (567, 692, 797, 784), (560, 683, 568, 694, 794, 684, 561, 433, 253, 350, 432, 353, 439), (693, 567, 784, 798), (697, 698, 572, 571), (702, 802, 768, 581), (582, 584, 706, 703), (703, 803, 804, 704), (805, 806, 706, 705), (801, 656, 655, 767, 766, 857, 755, 754, 641, 640, 639, 638, 853, 742, 618, 617, 619, 744, 750, 749, 748, 747, 746, 745, 854, 858, 934, 867, 802, 702, 701, 700, 699, 698, 697, 696, 668, 667, 666, 764), (585, 809, 719, 596), (719, 809, 586, 595), (709, 708, 813, 814), (594, 587, 811, 716), (606, 816, 711, 817, 818, 712, 807, 601, 590, 265, 464, 589, 604, 591, 269, 474, 372, 477), (715, 815, 714, 713), (710, 815, 715, 367), (593, 716, 811, 588), (718, 717, 822, 823), (822, 904, 820, 717, 718, 821, 723, 720, 467, 596, 719, 595, 266, 466, 594, 716, 593, 367, 715, 819, 903, 971, 908, 827, 725, 600, 722, 602, 469, 171, 368, 468, 599, 724, 906, 905, 823), (712, 722, 600, 807), (808, 599, 723, 824), (807, 600, 725, 825), (599, 808, 826, 724), (816, 605, 726, 711), (605, 816, 829, 727), (610, 830, 831, 731), (830, 833, 972, 974, 912, 834, 611, 733), (1037, 1056, 914, 479, 730, 731, 835, 911, 973, 1015, 997, 931, 998, 913, 848, 739, 481, 847, 917, 837, 738, 918, 978, 921, 846, 987, 992, 1018, 994, 995, 930, 996, 1019, 1020, 1033, 1039, 991, 990, 1038, 989, 927, 928, 844, 614, 737, 843, 988, 845, 929, 993, 1012), (838, 919, 979, 980, 920, 839, 735, 480), (616, 742, 853, 743), (620, 745, 746, 622, 621, 488, 489, 299, 300, 204, 207, 303, 487), (745, 620, 753, 854), (755, 857, 855, 635), (649, 762, 756, 643), (757, 860, 861, 758), (758, 861, 862, 759), (759, 862, 863, 760), (760, 863, 864, 761), (761, 864, 866, 763), (651, 695, 801, 764), (766, 652, 855, 857), (770, 769, 868, 869), (771, 870, 871, 772), (772, 871, 872, 773), (773, 872, 873, 774), (774, 873, 874, 775), (775, 874, 875, 776), (741, 669, 777, 778), (876, 779, 671, 777), (1025, 1010, 933, 851, 877, 778, 670, 547, 482, 740, 675, 880, 850, 932, 881, 957), (850, 880, 676, 780), (880, 881, 781, 676), (677, 782, 884, 787), (679, 796, 885, 783), (782, 680, 788, 884), (883, 789, 680, 782), (785, 790, 960, 959, 887, 888, 788, 786, 555, 428, 551, 556, 678, 552, 441, 565, 690, 797, 897, 958, 885, 796), (681, 890, 960, 790), (682, 685, 891, 892), (819, 715, 713, 791), (1084, 1088, 1089, 1085, 1082, 1083), (892, 891, 792, 684), (894, 892, 684, 794), (815, 895, 795, 714), (305, 208, 141, 110, 81, 54, 46, 80, 140, 146), (34, 41, 42, 59, 60, 35, 7, 6, 12, 17), (692, 799, 897, 797), (703, 706, 806, 803), (803, 898, 899, 804), (704, 804, 805, 705), (900, 901, 806, 805), (709, 717, 820, 810), (812, 821, 718, 708), (717, 709, 814, 822), (708, 718, 823, 813), (722, 712, 818, 827), (711, 726, 828, 817), (723, 821, 905, 906), (824, 723, 906, 907), (827, 818, 825, 725), (724, 826, 907, 906), (1145, 1133, 1125, 1122, 1110, 1119, 1127, 1136, 1146), (727, 829, 817, 828), (733, 612, 831, 830), (732, 832, 911, 835), (835, 909, 833, 732), (849, 611, 834, 913), (427, 441, 552, 365, 262, 436, 254, 159, 431, 363, 350, 253, 351, 102, 122), (480, 837, 917, 838), (738, 735, 839, 918), (613, 614, 844, 924), (737, 842, 925, 843), (836, 739, 848, 915), (481, 734, 916, 847), (752, 856, 934, 858), (756, 762, 865, 859), (859, 935, 860, 757), (544, 545, 423, 422, 421, 543), (938, 939, 863, 862), (1002, 999, 935, 941, 866, 942), (763, 866, 941, 865), (765, 867, 934, 856), (776, 875, 943, 868), (868, 943, 944, 869), (869, 944, 870, 771), (947, 948, 873, 872, 871, 946), (1003, 1004, 944, 943, 875, 950), (1004, 945, 946, 871, 870, 944), (877, 851, 779, 876), (851, 933, 878, 779), (780, 879, 932, 850), (879, 781, 881, 932), (878, 955, 882, 781, 879, 780, 676, 549, 672, 548, 425, 671, 779), (886, 783, 890, 889), (884, 788, 888, 956), (895, 819, 791, 795), (795, 791, 893, 896), (875, 874, 873, 948, 949, 950), (752, 858, 854, 753, 513, 393, 380, 498, 501, 642), (803, 806, 901, 898), (898, 964, 965, 899), (900, 805, 804, 899), (966, 967, 901, 900), (810, 820, 904, 969), (821, 812, 968, 905), (822, 814, 969, 904), (905, 968, 813, 823), (819, 895, 970, 903), (654, 523, 632, 500, 642, 751), (832, 972, 973, 911), (834, 915, 848, 913), (916, 838, 917, 847), (839, 977, 978, 918), (840, 921, 978, 977), (841, 923, 954, 951), (630, 750, 744, 631, 485, 497), (982, 924, 844, 987), (925, 985, 988, 843), (927, 990, 991, 928), (987, 844, 928, 992), (638, 639, 509, 508, 507, 506, 386, 385, 505), (846, 922, 982, 987), (865, 941, 935, 859), (999, 936, 860, 935), (1000, 1001, 937, 936), (938, 1043, 1044, 939), (940, 1045, 1046, 942), (942, 1046, 1063, 1002), (541, 542, 420, 419, 418, 540), (939, 1044, 1045, 940), (19, 18, 43, 44, 45), (1003, 1064, 1065, 1004), (1004, 1065, 1047, 945), (948, 1005, 1006, 949), (1007, 952, 951, 986), (876, 1009, 1010, 877), (993, 954, 953, 1012), (1009, 878, 933, 1010), (1013, 955, 878, 1009), (960, 890, 783, 885), (971, 961, 894, 794, 694, 693, 798, 886, 889, 789, 883, 882, 955, 1013, 1030, 1055, 910, 914, 1056, 1031, 1025, 957, 956, 888, 887, 959, 958, 897, 799, 800, 962, 963, 1014, 902, 609, 608, 908), (212, 211, 210, 308, 309, 310, 311, 312, 400, 313, 214, 213), (903, 970, 896, 893), (971, 903, 893, 961), (970, 1014, 963, 896), (885, 958, 959, 960), (898, 901, 967, 964), (964, 967, 966, 965), (899, 965, 966, 900), (877, 1010, 1025, 1031, 1011, 953, 954, 923, 852, 741, 778), (973, 972, 833, 909), (912, 974, 1015, 998), (998, 931, 975, 912), (926, 736, 929, 923, 841, 669, 741, 852, 375, 364, 673, 615, 482, 547, 251, 271, 270, 479, 374, 478, 730, 612, 733, 611, 849, 739, 836, 734, 481, 837, 480, 735, 738, 921, 840, 922, 846, 614, 613, 842, 737, 845), (930, 995, 919, 976), (995, 1019, 979, 919), (920, 980, 1020, 994), (994, 1018, 981, 920), (929, 736, 986, 993), (986, 951, 954, 993), (924, 983, 1022, 1023, 984, 1024, 1035, 1036, 1007, 986, 736, 926, 985, 925, 842, 613), (926, 845, 988, 985), (927, 989, 1024, 984), (984, 1023, 990, 927), (928, 991, 1022, 983), (992, 928, 983, 1021), (994, 1020, 1019, 995), (976, 1017, 996, 930), (931, 997, 1016, 975), (1001, 1042, 1043, 938, 937), (1001, 1000, 1026, 1027), (479, 914, 910, 374), (1115, 1114, 1132, 1124), (749, 628, 627, 626, 625, 748), (946, 1048, 1049, 947), (1006, 1053, 1054, 950, 949), (945, 1047, 1048, 946), (1006, 1005, 1028, 1029), (1012, 953, 952, 1007), (953, 1011, 1008, 952), (952, 1008, 1030, 1013, 1009, 876, 777, 669, 841, 951), (14, 30, 31, 10, 9), (974, 1016, 997, 1015), (1017, 979, 1019, 996), (980, 1032, 1033, 1020), (1018, 1033, 1032, 981), (989, 1038, 1035, 1024), (1023, 1035, 1038, 990), (1034, 1022, 991, 1039), (992, 1039, 1033, 1018), (1021, 1034, 1039, 992), (999, 1057, 1058, 1000, 936), (1027, 1026, 1040, 1041), (363, 431, 436, 262, 170, 707, 564, 435, 465, 592, 710, 367, 593, 588, 463, 466, 266, 366, 585, 596, 467, 597, 462, 368, 171, 470, 265, 369, 471, 464, 591, 267, 370, 269, 371, 172, 133, 173, 101, 100, 102, 351), (1029, 1028, 1051, 1052), (1007, 1036, 1037, 1012), (1036, 1008, 1011, 1037), (1055, 1030, 1008, 1036), (1037, 1011, 1031, 1056), (135, 161, 125, 93, 73, 56, 92, 124), (489, 622, 746, 747, 624, 623, 490, 296, 200, 203, 299), (1041, 1040, 1061, 1062), (1043, 1042, 1058, 1057, 1063, 1046, 1045, 1044), (1054, 1053, 1050, 1049, 1048, 1047, 1065, 1064), (1126, 1134, 1128, 1135, 1120, 1109, 1106, 1108, 1118), (1052, 1051, 1068, 1069), (1058, 1042, 1059, 1060), (699, 700, 576, 575, 574, 573), (1061, 1073, 1071, 1062), (1050, 1053, 1067, 1066), (1068, 1075, 1077, 1069), (1060, 1059, 1070, 1072), (1073, 1079, 1078, 1071), (1066, 1067, 1076, 1074), (1075, 1080, 1081, 1077), (1072, 1070, 1078, 1079), (1074, 1076, 1081, 1080), (1107, 1106, 1110, 1111, 1112, 1113, 1114, 1115), (1112, 1111, 1131, 1137), (1110, 1106, 1109, 1119), (937, 938, 862, 861, 860, 936), (1122, 1108, 1116, 1123), (1108, 1122, 1125, 1118), (549, 676, 781, 882, 883, 782, 677, 550, 426, 347), (1119, 1109, 1120, 1127), (1117, 1124, 1130, 1121), (1114, 1113, 1138, 1132), (1108, 1106, 1107, 1117, 1116), (1118, 1125, 1133, 1126), (1127, 1120, 1135, 1136), (1111, 1110, 1122, 1123, 1131), (1107, 1115, 1124, 1117), (1113, 1112, 1137, 1138), (1139, 1129, 1121, 1140), (1138, 1137, 1131, 1144, 1147, 1148), (1140, 1121, 1130, 1142), (1131, 1123, 1143, 1144), (1126, 1133, 1145, 1134), (947, 1049, 1050, 1005, 948), (1146, 1136, 1135, 1128), (1145, 1146, 1128, 1134), (775, 664, 663, 662, 773, 774), (245, 244, 243, 340, 341, 342), (1151, 1143, 1129, 1139), (1142, 1130, 1141, 1152), (1154, 1144, 1143, 1151), (1155, 1147, 1144, 1154), (1156, 1148, 1147, 1155), (1152, 1141, 1148, 1156), (1157, 1150, 1149, 1158), (1153, 1149, 1150, 1139, 1140, 1142), (1160, 1153, 1142, 1152), (1158, 1149, 1153, 1161), (1162, 1163, 1155, 1154), (1129, 1143, 1123, 1116, 1117, 1121), (1168, 1172, 1180, 1176, 1169, 1165, 1166, 1173, 1167, 1157, 1158, 1161), (1167, 1159, 1150, 1157), (1161, 1153, 1160, 1168), (1170, 1162, 1159, 1167), (1171, 1163, 1162, 1170), (1172, 1164, 1163, 1171), (1168, 1160, 1164, 1172), (1174, 1166, 1165, 1175), (1175, 1165, 1169, 1177), (519, 521, 401, 399, 398, 397, 517, 518), (1181, 1173, 1166, 1174), (1177, 1169, 1176, 1184), (1186, 1178, 1173, 1181), (1187, 1179, 1178, 1186), (1188, 1180, 1179, 1187), (1184, 1176, 1180, 1188), (23, 1183, 1182, 24), (24, 1182, 1185, 25), (516, 517, 397, 396, 395, 514, 520, 401, 521, 649, 643, 515), (21, 1189, 1183, 23, 22), (25, 1185, 1190, 26), (29, 1191, 1189, 21, 20), (28, 1192, 1191, 29), (27, 1193, 1192, 28), (26, 1190, 1193, 27), (1091, 1096, 1097, 1092, 1093, 1090), (1086, 1082, 1085), (1087, 1083, 1082, 1086), (1083, 1087, 1084), (1089, 1086, 1085), (1086, 1089, 1088, 1087), (1087, 1088, 1084), (18, 19, 20, 21, 22, 8, 0, 7, 35), (1094, 1095, 1090, 1093), (1095, 1091, 1090), (1093, 1092, 1094), (1095, 1094, 1097, 1096), (1096, 1091, 1095), (1094, 1092, 1097), (1102, 1098, 1101), (1103, 1099, 1098, 1102), (1099, 1103, 1100), (1105, 1102, 1101), (1102, 1105, 1104, 1103), (1103, 1104, 1100), (1100, 1104, 1105, 1101, 1098, 1099)])
me_cylinder.polygons.foreach_set('material_index', [2, 0, 2, 0, 0, 0, 0, 2, 0, 3, 3, 0, 2, 0, 0, 0, 0, 0, 3, 0, 2, 0, 0, 0, 0, 0, 3, 3, 2, 2, 2, 2, 2, 0, 0, 0, 0, 0, 2, 2, 2, 2, 2, 0, 0, 0, 2, 0, 0, 0, 0, 0, 2, 2, 2, 2, 2, 2, 2, 0, 0, 0, 0, 0, 0, 0, 0, 0, 2, 0, 0, 0, 3, 0, 2, 2, 2, 0, 0, 0, 0, 0, 0, 0, 3, 0, 0, 0, 0, 2, 2, 2, 2, 2, 0, 2, 2, 2, 2, 2, 0, 0, 0, 0, 0, 0, 0, 0, 0, 0, 0, 0, 2, 2, 2, 2, 2, 2, 2, 2, 2, 2, 2, 2, 2, 2, 2, 2, 2, 2, 2, 2, 2, 2, 2, 2, 2, 2, 2, 2, 2, 2, 2, 2, 2, 2, 2, 2, 0, 2, 0, 0, 0, 0, 0, 2, 2, 0, 2, 2, 0, 0, 2, 2, 0, 0, 0, 2, 2, 4, 0, 2, 2, 2, 2, 2, 2, 2, 2, 2, 2, 2, 2, 2, 2, 2, 2, 2, 2, 2, 2, 2, 2, 2, 2, 2, 2, 2, 2, 2, 2, 2, 2, 2, 0, 2, 2, 2, 2, 2, 2, 2, 0, 0, 0, 2, 2, 2, 2, 2, 2, 2, 2, 2, 2, 2, 2, 2, 2, 2, 2, 2, 2, 2, 2, 2, 2, 2, 2, 2, 2, 2, 2, 0, 2, 2, 2, 2, 2, 2, 2, 2, 2, 2, 2, 2, 2, 2, 2, 0, 2, 2, 2, 2, 2, 2, 2, 2, 2, 2, 2, 2, 2, 2, 2, 2, 2, 2, 2, 2, 2, 2, 2, 2, 2, 2, 2, 2, 2, 2, 2, 2, 2, 2, 2, 2, 2, 2, 2, 2, 2, 2, 2, 2, 2, 2, 4, 2, 2, 2, 2, 2, 2, 2, 2, 2, 2, 2, 2, 2, 2, 2, 2, 2, 2, 2, 2, 2, 2, 2, 2, 2, 2, 2, 2, 2, 2, 2, 2, 4, 2, 2, 2, 1, 1, 1, 2, 2, 2, 2, 2, 2, 2, 2, 2, 2, 2, 2, 2, 2, 2, 2, 2, 2, 2, 2, 2, 2, 2, 2, 2, 4, 2, 2, 0, 2, 2, 2, 2, 2, 2, 2, 2, 2, 2, 2, 2, 2, 2, 2, 2, 2, 2, 2, 2, 2, 2, 2, 2, 2, 2, 2, 2, 2, 2, 2, 2, 2, 2, 2, 2, 2, 2, 2, 2, 2, 2, 2, 2, 1, 1, 1, 2, 2, 2, 2, 2, 2, 2, 2, 2, 2, 2, 2, 2, 2, 2, 2, 2, 2, 2, 2, 2, 2, 2, 2, 2, 2, 2, 2, 2, 2, 2, 2, 2, 2, 2, 2, 2, 2, 2, 2, 2, 2, 2, 2, 2, 2, 2, 2, 2, 2, 2, 2, 1, 2, 2, 2, 3, 0, 2, 1, 1, 1, 1, 2, 2, 2, 2, 2, 2, 2, 2, 2, 2, 4, 2, 2, 2, 2, 2, 0, 2, 2, 2, 2, 2, 2, 2, 2, 2, 2, 2, 2, 2, 2, 2, 2, 2, 2, 2, 2, 2, 2, 2, 2, 2, 2, 2, 2, 2, 2, 2, 1, 2, 1, 2, 2, 2, 2, 2, 2, 2, 2, 2, 2, 2, 2, 2, 2, 2, 2, 2, 2, 2, 2, 2, 2, 2, 2, 2, 2, 2, 2, 0, 2, 2, 2, 2, 2, 2, 2, 2, 2, 2, 2, 2, 2, 2, 2, 2, 2, 2, 2, 2, 2, 2, 0, 2, 2, 2, 2, 2, 2, 2, 2, 2, 2, 2, 2, 2, 2, 2, 2, 4, 2, 2, 2, 2, 2, 2, 4, 2, 2, 2, 0, 2, 2, 2, 2, 2, 2, 2, 2, 2, 2, 4, 0, 4, 2, 2, 2, 2, 0, 2, 4, 2, 2, 4, 4, 4, 2, 4, 4, 4, 4, 4, 4, 4, 4, 4, 2, 2, 4, 2, 2, 4, 2, 4, 2, 2, 2, 4, 4, 2, 2, 2, 2, 2, 2, 2, 4, 2, 4, 4, 2, 2, 2, 2, 2, 2, 2, 2, 2, 2, 2, 2, 2, 2, 2, 2, 2, 2, 2, 2, 2, 2, 2, 2, 2, 2, 2, 2, 2, 2, 2, 2, 2, 2, 2, 2, 2, 2, 2, 1, 1, 1, 1, 1, 1, 1, 3, 1, 1, 1, 1, 1, 1, 1, 1, 1, 1, 1, 1, 1])
me_cylinder.materials.append(mat_wood)
me_cylinder.materials.append(mat_fabric)
me_cylinder.materials.append(mat_darkwood)
me_cylinder.materials.append(mat_lightwood)
me_cylinder.materials.append(mat_darkred)
me_cylinder.use_remesh_preserve_volume = False
me_cylinder.use_remesh_preserve_attributes = False
me_cylinder.use_mirror_vertex_groups = False
me_cylinder.update()
me_cylinder_007 = bpy.data.meshes.new('Cylinder.007')
me_cylinder_007.from_pydata([(3.725e-08, 1.0, -1.0), (3.725e-08, 1.0, 1.0), (0.7818, 0.6235, -1.0), (0.7818, 0.6235, 1.0), (0.9749, -0.2225, -1.0), (0.9749, -0.2225, 1.0), (0.4339, -0.901, -1.0), (0.4339, -0.901, 1.0), (-0.4339, -0.901, -1.0), (-0.4339, -0.901, 1.0), (-0.9749, -0.2225, -1.0), (-0.9749, -0.2225, 1.0), (-0.7818, 0.6235, -1.0), (-0.7818, 0.6235, 1.0), (0.7477, -0.5075, 0.4), (0.7477, -0.5075, -0.4), (0.6611, -0.616, -0.4), (0.6611, -0.616, 0.4), (0.07116, -0.901, 0.4), (0.07116, -0.901, -0.4), (-0.07116, -0.901, -0.4), (-0.07116, -0.901, 0.4), (0.8629, 0.2682, 0.4), (0.8629, 0.2682, -0.4), (0.8938, 0.1328, -0.4), (0.8938, 0.1328, 0.4), (0.3284, 0.8419, -0.4), (0.4535, 0.7816, -0.4), (0.4535, 0.7816, 0.4), (0.3284, 0.8419, 0.4), (-0.3284, 0.8419, -0.4), (-0.3284, 0.8419, 0.4), (-0.4535, 0.7816, 0.4), (-0.4535, 0.7816, -0.4), (-0.8938, 0.1328, 0.4), (-0.8938, 0.1328, -0.4), (-0.8629, 0.2682, -0.4), (-0.8629, 0.2682, 0.4), (-0.6611, -0.616, 0.4), (-0.6611, -0.616, -0.4), (-0.7477, -0.5075, -0.4), (-0.7477, -0.5075, 0.4), (1.127, -0.7652, 0.6031), (1.127, -0.7652, -0.6031), (0.9969, -0.9289, -0.6031), (0.9969, -0.9289, 0.6031), (0.1073, -1.359, 0.6031), (0.1073, -1.359, -0.6031), (-0.1073, -1.359, -0.6031), (-0.1073, -1.359, 0.6031), (1.301, 0.4044, 0.6031), (1.301, 0.4044, -0.6031), (1.348, 0.2003, -0.6031), (1.348, 0.2003, 0.6031), (0.4951, 1.269, -0.6031), (0.6838, 1.179, -0.6031), (0.6838, 1.179, 0.6031), (0.4951, 1.269, 0.6031), (-0.4951, 1.269, -0.6031), (-0.4951, 1.269, 0.6031), (-0.6838, 1.179, 0.6031), (-0.6838, 1.179, -0.6031), (-1.348, 0.2003, 0.6031), (-1.348, 0.2003, -0.6031), (-1.301, 0.4044, -0.6031), (-1.301, 0.4044, 0.6031), (-0.9969, -0.9289, 0.6031), (-0.9969, -0.9289, -0.6031), (-1.127, -0.7652, -0.6031), (-1.127, -0.7652, 0.6031), (2.605e-08, 0.1884, -1.0), (0.1473, 0.1175, -1.0), (0.1837, -0.04192, -1.0), (0.08174, -0.1697, -1.0), (-0.08174, -0.1697, -1.0), (-0.1837, -0.04192, -1.0), (-0.1473, 0.1175, -1.0), (2.605e-08, 0.1884, -3.786), (0.1473, 0.1175, -3.786), (0.1837, -0.04192, -3.786), (0.08174, -0.1697, -3.786), (-0.08174, -0.1697, -3.786), (-0.1837, -0.04192, -3.786), (-0.1473, 0.1175, -3.786)], [], [(2, 0, 1, 29, 26, 27, 28, 3), (6, 8, 74, 73, 72, 71, 70, 76, 75, 10, 12, 0, 2, 4), (3, 1, 13, 11, 9, 7, 5), (10, 11, 13, 37, 34, 35, 36, 12), (6, 7, 9, 21, 18, 19, 20, 8), (10, 8, 9, 38, 39, 40, 41, 11), (3, 5, 4, 24, 25, 22, 23, 2), (25, 24, 52, 53), (7, 6, 16, 17), (31, 30, 58, 59), (9, 8, 20, 21), (6, 4, 5, 7, 17, 14, 15, 16), (22, 25, 53, 50), (4, 2, 23, 24), (24, 23, 51, 52), (1, 3, 28, 29), (17, 16, 44, 45), (12, 13, 32, 33), (37, 36, 64, 65), (13, 12, 36, 37), (23, 22, 50, 51), (9, 11, 41, 38), (43, 42, 45, 44), (47, 46, 49, 48), (51, 50, 53, 52), (55, 54, 57, 56), (59, 58, 61, 60), (63, 62, 65, 64), (67, 66, 69, 68), (33, 32, 60, 61), (30, 33, 61, 58), (39, 38, 66, 67), (19, 18, 46, 47), (32, 31, 59, 60), (40, 39, 67, 68), (20, 19, 47, 48), (38, 41, 69, 66), (18, 21, 49, 46), (27, 26, 54, 55), (41, 40, 68, 69), (21, 20, 48, 49), (29, 28, 56, 57), (26, 29, 57, 54), (35, 34, 62, 63), (15, 14, 42, 43), (28, 27, 55, 56), (36, 35, 63, 64), (16, 15, 43, 44), (34, 37, 65, 62), (14, 17, 45, 42), (76, 70, 77, 83), (13, 1, 0, 12, 33, 30, 31, 32), (8, 10, 75, 74), (77, 78, 79, 80, 81, 82, 83), (74, 75, 82, 81), (72, 73, 80, 79), (70, 71, 78, 77), (75, 76, 83, 82), (73, 74, 81, 80), (71, 72, 79, 78)])
me_cylinder_007.materials.append(mat_wood)
me_cylinder_007.use_remesh_preserve_volume = False
me_cylinder_007.use_remesh_preserve_attributes = False
me_cylinder_007.use_mirror_vertex_groups = False
me_cylinder_007.update()

# ---- objects
ob_backsail = bpy.data.objects.new('BackSail', me_cylinder_005)
ob_front_sail = bpy.data.objects.new('Front Sail', me_cylinder_004)
ob_midlesail = bpy.data.objects.new('MidleSail', me_cylinder_001)
ob_bigship = bpy.data.objects.new('BigShip', me_cylinder)
ob_rudder = bpy.data.objects.new('Rudder', me_cylinder_007)

# ---- transforms, parenting, visibility, modifiers, constraints
ob_backsail.location = (0.0002175, 2.136, 1.412)
ob_backsail.scale = (1.555, 1.555, 1.555)
ob_backsail.lineart.crease_threshold = 0.0
ob_front_sail.location = (0.0002175, -1.256, 0.7857)
ob_front_sail.scale = (1.555, 1.555, 1.555)
ob_front_sail.lineart.crease_threshold = 0.0
ob_midlesail.location = (0.0002174, 0.4276, 1.463)
ob_midlesail.scale = (1.555, 1.555, 1.555)
ob_midlesail.lineart.crease_threshold = 0.0
ob_bigship.location = (-0.00283, 0.581, -2.512)
ob_bigship.scale = (1.555, 1.555, 1.555)
ob_bigship.lineart.crease_threshold = 0.0
ob_rudder.location = (0.0002174, 3.473, -0.4217)
ob_rudder.rotation_euler = (-1.571, -2.22e-16, 2.22e-16)
ob_rudder.scale = (0.1351, 0.1351, 0.02008)
ob_rudder.lineart.crease_threshold = 0.0
_vg = ob_rudder.vertex_groups.new(name='Group')

# ---- collection membership
col_collection_1.objects.link(ob_backsail)
col_collection_1.objects.link(ob_front_sail)
col_collection_1.objects.link(ob_midlesail)
col_collection_1.objects.link(ob_bigship)
col_collection_1.objects.link(ob_rudder)

# ---- scene / render settings (as saved in the file)
scene.frame_start = 1; scene.frame_end = 250; scene.frame_set(0)
scene.render.engine = 'CYCLES'
scene.render.resolution_percentage = 50
scene.render.dither_intensity = 0.0
scene.cycles.use_denoising = False
scene.cycles.samples = 10
scene.cycles.sampling_pattern = 'TABULATED_SOBOL'
scene.cycles.light_sampling_threshold = 0.0
scene.cycles.use_adaptive_sampling = False
scene.cycles.use_light_tree = False
scene.cycles.blur_glossy = 0.0
scene.cycles.pixel_filter_type = 'GAUSSIAN'
scene.cycles.sample_clamp_indirect = 0.0
scene.view_settings.view_transform = 'Standard'
bpy.context.view_layer.update()

# ---- added for rendering (the .blend has no active camera): camera
cam_auto = bpy.data.cameras.new('AutoCamera')
cam_auto.lens = 50.0
cam_auto.sensor_width = 36.0
cam_auto.clip_end = 1000.0
ob_auto_camera = bpy.data.objects.new('AutoCamera', cam_auto)
scene.collection.objects.link(ob_auto_camera)
ob_auto_camera.location = (10.9858, -13.5827, 9.20565)
ob_auto_camera.rotation_euler = (1.09748, -7.21219e-08, 0.694738)
scene.camera = ob_auto_camera
bpy.context.view_layer.update()
